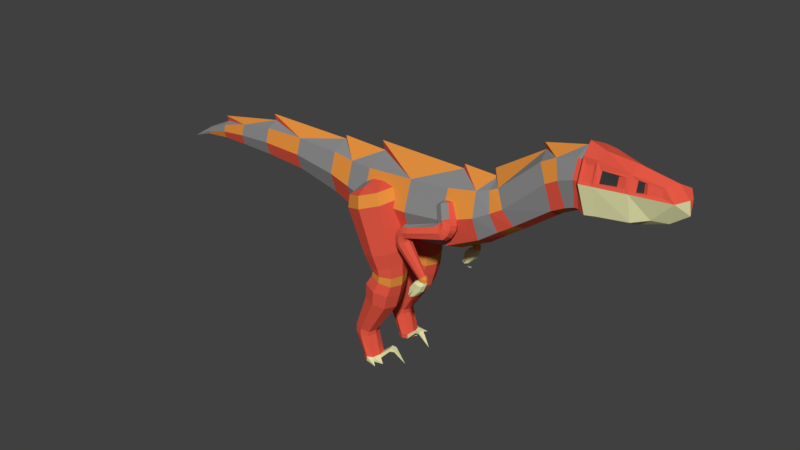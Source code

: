 # Source: Small_Carnivore_Stone.blend  (saved by Blender 2.78.0; exported with 4.5.12 LTS)
import bpy
from mathutils import Matrix  # noqa: F401  (used for matrix-valued properties, if any)

bpy.ops.wm.read_factory_settings(use_empty=True)
scene = bpy.context.scene
scene.name = 'Scene'

# ---- collections
col_collection_1 = bpy.data.collections.new('Collection 1'); scene.collection.children.link(col_collection_1)

# ---- materials (node trees are filled in below, after node groups)
mat_hide_red_small_carnivore_stone = bpy.data.materials.new('Hide Red Small Carnivore Stone')
mat_hide_red_small_carnivore_stone.alpha_threshold = 0.0
mat_hide_red_small_carnivore_stone.use_transparent_shadow = False
mat_hide_red_small_carnivore_stone.diffuse_color = (0.8, 0.1, 0.06, 1.0)
mat_hide_red_small_carnivore_stone.roughness = 0.5
mat_hide_red_small_carnivore_stone.specular_intensity = 0.0
mat_hide_orange_small_carnivore_stone = bpy.data.materials.new('Hide Orange Small Carnivore Stone')
mat_hide_orange_small_carnivore_stone.alpha_threshold = 0.0
mat_hide_orange_small_carnivore_stone.use_transparent_shadow = False
mat_hide_orange_small_carnivore_stone.diffuse_color = (0.8, 0.29, 0.05, 1.0)
mat_hide_orange_small_carnivore_stone.roughness = 0.5
mat_hide_orange_small_carnivore_stone.specular_intensity = 0.0
mat_eyes_small_carnivore_stone = bpy.data.materials.new('Eyes Small Carnivore Stone')
mat_eyes_small_carnivore_stone.alpha_threshold = 0.0
mat_eyes_small_carnivore_stone.use_transparent_shadow = False
mat_eyes_small_carnivore_stone.diffuse_color = (0.03968, 0.03968, 0.03968, 1.0)
mat_eyes_small_carnivore_stone.roughness = 0.5
mat_bone_small_carnivore_stone = bpy.data.materials.new('Bone Small Carnivore Stone')
mat_bone_small_carnivore_stone.alpha_threshold = 0.0
mat_bone_small_carnivore_stone.use_transparent_shadow = False
mat_bone_small_carnivore_stone.diffuse_color = (0.8, 0.8, 0.43, 1.0)
mat_bone_small_carnivore_stone.roughness = 0.5
mat_bone_small_carnivore_stone.specular_intensity = 1.0
mat_stone_small_carnivore_stone = bpy.data.materials.new('Stone Small Carnivore Stone')
mat_stone_small_carnivore_stone.alpha_threshold = 0.0
mat_stone_small_carnivore_stone.use_transparent_shadow = False
mat_stone_small_carnivore_stone.diffuse_color = (0.267, 0.267, 0.267, 1.0)
mat_stone_small_carnivore_stone.roughness = 0.5

# ---- material node trees

# ---- world
world_world = bpy.data.worlds.new('World'); scene.world = world_world
world_world.color = (0.05088, 0.05088, 0.05088)
world_world.use_sun_shadow = False
world_world.sun_shadow_jitter_overblur = 0.0
world_world.cycles.sampling_method = 'MANUAL'

# ---- meshes
me_cube_001 = bpy.data.meshes.new('Cube.001')
me_cube_001.from_pydata([(1.011, -0.3789, 0.6201), (1.011, -0.3789, 1.572), (1.011, 0.3789, 0.6201), (1.011, 0.3789, 1.572), (1.861, -0.4011, 0.6314), (1.861, -0.4011, 1.639), (1.861, 0.4011, 0.6314), (1.861, 0.4011, 1.639), (1.011, 0.0, 0.4366), (1.011, 0.0, 1.755), (1.861, 0.0, 0.4371), (0.9628, 0.0, 1.909), (1.011, -0.525, 1.096), (1.011, 0.525, 1.096), (1.861, 0.5557, 1.135), (1.861, -0.5557, 1.135), (3.051, 0.4374, 1.364), (0.1804, 0.0, 0.7449), (0.5906, 0.0, 0.5977), (0.5906, -0.3197, 0.7526), (0.5906, -0.4431, 1.154), (0.5906, -0.3197, 1.556), (0.1834, 0.0, 1.787), (0.5906, 0.3197, 1.556), (0.5906, 0.4431, 1.154), (0.5906, 0.3197, 0.7526), (-0.6641, 0.0, 0.927), (0.1804, -0.281, 0.881), (0.1804, -0.3893, 1.234), (0.1804, -0.281, 1.587), (0.1804, 0.0, 1.723), (0.1804, 0.281, 1.587), (0.1804, 0.3893, 1.234), (0.1804, 0.281, 0.881), (-1.438, 0.0, 0.9731), (-0.6641, -0.2164, 1.032), (-0.6641, -0.2999, 1.304), (-0.6641, -0.2164, 1.575), (-1.472, 0.0, 1.74), (-0.6641, 0.2164, 1.575), (-0.6641, 0.2999, 1.304), (-0.6641, 0.2164, 1.032), (-2.102, 0.0, 0.9824), (-1.438, -0.1899, 1.065), (-1.438, -0.2632, 1.304), (-1.438, -0.1899, 1.542), (-1.438, 0.0, 1.634), (-1.438, 0.1899, 1.542), (-1.438, 0.2632, 1.304), (-1.438, 0.1899, 1.065), (-2.655, 0.0, 0.9778), (-2.102, -0.1481, 1.054), (-2.102, -0.2051, 1.24), (-2.102, -0.1481, 1.426), (-2.702, 0.0, 1.396), (-2.102, 0.1481, 1.426), (-2.102, 0.2051, 1.24), (-2.102, 0.1481, 1.054), (-3.15, 0.0, 0.9233), (-2.655, -0.09599, 1.024), (-2.655, -0.133, 1.145), (-2.655, -0.09599, 1.265), (-2.655, 0.0, 1.312), (-2.655, 0.09599, 1.265), (-2.655, 0.133, 1.145), (-2.655, 0.09599, 1.024), (-3.15, -0.04336, 0.9443), (-3.15, -0.06008, 0.9987), (-3.15, -0.04336, 1.053), (-3.15, 0.0, 1.074), (-3.15, 0.04336, 1.053), (-3.15, 0.06008, 0.9987), (-3.15, 0.04336, 0.9443), (-3.587, 0.0, 0.7943), (2.559, 0.5341, 1.211), (2.559, 0.3855, 0.7267), (2.559, 0.0, 0.54), (2.559, 0.0, 1.881), (2.559, -0.3855, 1.695), (2.559, -0.5341, 1.211), (2.559, -0.3855, 0.7267), (2.559, 0.3855, 1.695), (3.301, 0.364, 1.493), (3.086, 0.3157, 0.9688), (3.099, 0.0, 0.8165), (2.574, 0.0, 1.958), (3.017, -0.3157, 1.759), (3.051, -0.4374, 1.364), (3.086, -0.3157, 0.9688), (3.017, 0.3157, 1.759), (3.498, 0.3322, 1.613), (3.386, 0.2627, 1.175), (3.419, 0.0, 1.052), (3.183, 0.0, 1.935), (3.216, -0.2627, 1.812), (3.301, -0.364, 1.493), (3.386, -0.2627, 1.175), (3.216, 0.2627, 1.812), (4.182, 0.3322, 2.222), (3.646, 0.2397, 1.35), (3.703, 0.0, 1.249), (3.13, 0.0, 2.052), (3.351, -0.2397, 1.875), (3.498, -0.3322, 1.613), (3.646, -0.2397, 1.35), (3.351, 0.2397, 1.875), (4.377, 0.3322, 2.332), (4.25, 0.2397, 1.794), (4.307, 0.0, 1.693), (3.977, 0.0, 2.585), (4.034, -0.2397, 2.484), (4.182, -0.3322, 2.222), (4.25, -0.2397, 1.794), (4.034, 0.2397, 2.484), (4.614, 0.3322, 2.411), (4.472, 0.2397, 1.91), (4.509, 0.0, 1.8), (3.943, 0.0, 2.68), (4.282, -0.2397, 2.618), (4.377, -0.3322, 2.332), (4.472, -0.2397, 1.91), (4.282, 0.2397, 2.618), (4.679, 0.3322, 2.411), (4.614, 0.2397, 1.963), (4.614, 0.0, 1.847), (4.614, 0.0, 2.828), (4.614, -0.2397, 2.712), (4.614, -0.3322, 2.411), (4.614, -0.2397, 1.963), (4.614, 0.2397, 2.712), (4.765, 0.3627, 2.447), (4.679, 0.2397, 1.963), (4.679, 0.0, 1.847), (4.679, 0.0, 2.828), (4.679, -0.2397, 2.712), (4.679, -0.3322, 2.411), (4.679, -0.2397, 1.963), (4.679, 0.2397, 2.712), (5.348, 0.2496, 2.464), (4.8, 0.2838, 1.927), (4.8, 0.0, 1.811), (4.656, 0.0, 2.901), (4.765, -0.2818, 2.674), (4.765, -0.3627, 2.447), (4.8, -0.2838, 1.927), (4.765, 0.2818, 2.674), (5.498, -0.1605, 2.624), (5.444, 0.1848, 1.978), (5.444, 0.0, 1.88), (5.404, 0.0, 2.763), (5.349, -0.2105, 2.616), (5.348, -0.2496, 2.464), (5.444, -0.1848, 1.978), (5.349, 0.2105, 2.616), (5.693, 0.09655, 2.057), (5.922, 0.0, 2.044), (5.498, 0.1605, 2.624), (5.498, 0.2024, 2.446), (5.693, -0.09655, 2.057), (5.591, 0.1631, 2.446), (5.824, 0.1151, 2.555), (5.582, 0.131, 2.59), (5.861, 0.1405, 2.446), (5.498, -0.2024, 2.446), (5.998, 0.0, 2.653), (5.824, -0.1151, 2.555), (5.861, -0.1405, 2.446), (5.591, -0.1631, 2.446), (5.582, -0.131, 2.59), (5.65, -0.1852, 2.446), (5.631, -0.1487, 2.59), (5.65, 0.1852, 2.446), (5.631, 0.1487, 2.59), (4.926, 0.0, 2.809), (4.981, -0.2627, 2.641), (4.966, -0.2548, 1.945), (4.966, 0.0, 1.834), (4.981, 0.3259, 2.465), (4.966, 0.2548, 1.945), (4.981, 0.2627, 2.641), (4.981, -0.3259, 2.465), (4.889, -0.2651, 2.666), (5.439, -0.1822, 2.624), (5.439, 0.1822, 2.624), (5.439, 0.2298, 2.446), (5.439, -0.2298, 2.446), (4.889, 0.3373, 2.446), (4.889, 0.2651, 2.666), (4.889, -0.3373, 2.446), (5.006, -0.2517, 2.641), (5.234, -0.2017, 2.616), (5.234, 0.2017, 2.616), (5.234, 0.2392, 2.464), (5.234, -0.2392, 2.464), (5.006, 0.3123, 2.465), (5.006, 0.2517, 2.641), (5.006, -0.3123, 2.465), (4.728, 0.2838, 2.78), (4.728, 0.3932, 2.411), (4.728, -0.2838, 2.78), (4.728, -0.3932, 2.411), (4.926, -0.3531, 2.411), (4.926, -0.2548, 2.766), (4.926, 0.3531, 2.411), (4.926, 0.2548, 2.766), (5.404, 0.1848, 2.665), (5.404, 0.256, 2.411), (5.404, -0.1848, 2.665), (5.404, -0.256, 2.411), (5.85, -0.1046, 2.586), (6.025, -0.1449, 2.411), (5.85, 0.1046, 2.586), (6.025, 0.1449, 2.411), (0.9022, 0.1037, 1.001), (0.8949, 0.1488, 1.207), (0.9022, 0.7752, 1.001), (0.8949, 0.7301, 1.207), (1.545, 0.1037, 1.222), (1.452, 0.1488, 1.399), (1.545, 0.7752, 1.222), (1.452, 0.7301, 1.399), (1.224, 0.895, 1.112), (1.173, 0.8338, 1.303), (1.224, -0.01616, 1.112), (1.173, 0.04504, 1.303), (0.7875, 0.4394, 0.9616), (0.7956, 0.4394, 1.173), (1.66, 0.4394, 1.262), (1.551, 0.4394, 1.433), (1.137, 0.4394, 1.442), (1.198, 0.4556, -0.04172), (1.148, 0.2422, 1.4), (0.9589, 0.4394, 1.335), (1.148, 0.6366, 1.4), (1.337, 0.4394, 1.465), (1.085, 0.4556, 0.1949), (1.172, 0.1989, 0.2251), (1.418, 0.8039, 0.3096), (1.172, 0.7123, 0.2251), (1.752, 0.4556, 0.4243), (1.664, 0.7123, 0.3942), (1.418, 0.1073, 0.3096), (1.664, 0.1989, 0.3942), (1.269, 0.2451, -0.01699), (1.471, 0.7412, 0.05232), (1.269, 0.6661, -0.01699), (1.744, 0.4556, 0.1464), (1.673, 0.6661, 0.1216), (1.471, 0.17, 0.05232), (1.673, 0.2451, 0.1216), (1.212, 0.4556, -0.1233), (1.22, 0.4556, -0.06256), (1.29, 0.2527, -0.06256), (1.484, 0.731, -0.06256), (1.29, 0.6585, -0.06256), (1.748, 0.4556, -0.06256), (1.678, 0.6585, -0.06256), (1.484, 0.1803, -0.06256), (1.678, 0.2527, -0.06256), (1.097, 0.4556, -0.2995), (1.28, 0.2527, -0.1385), (1.47, 0.731, -0.1813), (1.28, 0.6585, -0.1385), (1.729, 0.4556, -0.2392), (1.661, 0.6585, -0.224), (1.47, 0.1803, -0.1813), (1.661, 0.2527, -0.224), (1.073, 0.4556, -0.5642), (1.174, 0.2251, -0.3168), (1.391, 0.7684, -0.3654), (1.174, 0.6861, -0.3168), (1.685, 0.4556, -0.4312), (1.607, 0.6861, -0.4139), (1.391, 0.1429, -0.3654), (1.607, 0.2251, -0.4139), (0.8197, 0.4556, -1.234), (1.144, 0.2458, -0.58), (1.341, 0.7403, -0.6241), (1.144, 0.6655, -0.58), (1.608, 0.4556, -0.6841), (1.538, 0.6655, -0.6683), (1.341, 0.1709, -0.6241), (1.538, 0.2458, -0.6683), (0.8137, 0.4556, -1.383), (0.8668, 0.3152, -1.244), (0.9987, 0.6461, -1.274), (0.8668, 0.596, -1.244), (1.178, 0.4556, -1.314), (1.131, 0.596, -1.303), (0.9987, 0.2651, -1.274), (1.131, 0.3152, -1.303), (0.9954, 0.4556, -1.766), (0.8608, 0.3152, -1.383), (0.9927, 0.6461, -1.383), (0.8608, 0.596, -1.383), (1.172, 0.4556, -1.383), (1.125, 0.596, -1.383), (0.9927, 0.2651, -1.383), (1.125, 0.3152, -1.383), (0.9954, 0.4556, -1.846), (1.03, 0.3152, -1.766), (1.125, 0.6461, -1.766), (1.03, 0.596, -1.766), (1.255, 0.4556, -1.766), (1.221, 0.596, -1.766), (1.125, 0.2651, -1.766), (1.221, 0.3152, -1.766), (1.03, 0.3152, -1.846), (1.125, 0.6461, -1.846), (1.03, 0.596, -1.846), (1.255, 0.4556, -1.846), (1.221, 0.596, -1.846), (1.125, 0.279, -1.846), (1.221, 0.3152, -1.846), (1.257, 0.4556, -1.863), (1.413, 0.5684, -1.832), (1.357, 0.704, -1.832), (1.408, 0.3101, -1.596), (1.433, 0.4162, -1.596), (1.408, 0.3101, -1.656), (1.433, 0.4162, -1.656), (1.486, 0.3018, -1.601), (1.506, 0.3878, -1.601), (1.486, 0.3018, -1.65), (1.506, 0.3878, -1.65), (1.689, 0.3199, -1.836), (2.572, 0.373, 1.129), (2.476, 0.2789, 1.333), (2.531, 0.5936, 1.216), (2.435, 0.4994, 1.42), (2.788, 0.373, 1.236), (2.692, 0.2789, 1.44), (2.747, 0.5936, 1.323), (2.651, 0.4994, 1.528), (2.518, 0.4833, 1.156), (2.422, 0.3892, 1.36), (2.801, 0.4833, 1.296), (2.705, 0.3892, 1.501), (2.633, 0.6276, 1.283), (2.537, 0.5335, 1.488), (2.686, 0.3389, 1.169), (2.591, 0.2448, 1.373), (2.54, 0.366, 1.481), (2.523, 0.5253, 1.151), (2.611, 0.366, 1.516), (2.554, 0.2938, 1.452), (2.469, 0.366, 1.446), (2.527, 0.4381, 1.509), (2.529, 0.5084, 1.149), (2.571, 0.4029, 1.109), (2.67, 0.6466, 1.231), (2.558, 0.614, 1.2), (2.827, 0.5084, 1.193), (2.785, 0.614, 1.234), (2.686, 0.3703, 1.111), (2.798, 0.4029, 1.142), (2.516, 0.5351, 1.149), (2.553, 0.4197, 1.1), (2.68, 0.6634, 1.191), (2.564, 0.6308, 1.192), (2.821, 0.5253, 1.111), (2.792, 0.6308, 1.162), (2.665, 0.3871, 1.071), (2.78, 0.4197, 1.07), (2.504, 0.5492, 1.154), (2.538, 0.4295, 1.095), (2.676, 0.6732, 1.166), (2.562, 0.6406, 1.184), (2.805, 0.5351, 1.066), (2.783, 0.6406, 1.12), (2.645, 0.3969, 1.049), (2.759, 0.4295, 1.031), (2.485, 0.5656, 1.155), (2.511, 0.4437, 1.095), (2.663, 0.6874, 1.125), (2.558, 0.6548, 1.174), (2.76, 0.5492, 0.992), (2.754, 0.6548, 1.051), (2.601, 0.4111, 1.021), (2.706, 0.4437, 0.9716), (2.093, 0.694, 1.055), (2.475, 0.4601, 1.097), (2.629, 0.7037, 1.082), (2.542, 0.6711, 1.16), (2.687, 0.5656, 0.9266), (2.696, 0.6711, 0.9848), (2.542, 0.4275, 1.0), (2.63, 0.4601, 0.9224), (1.997, 0.694, 1.034), (2.093, 0.6125, 1.02), (2.093, 0.8008, 0.9463), (2.093, 0.7756, 1.034), (2.093, 0.694, 0.82), (2.093, 0.7756, 0.8545), (2.093, 0.5872, 0.9284), (2.093, 0.6125, 0.8409), (1.935, 0.694, 0.995), (2.01, 0.6125, 1.002), (2.038, 0.8008, 0.9342), (2.004, 0.7756, 1.015), (2.085, 0.694, 0.8179), (2.072, 0.7756, 0.8497), (2.044, 0.5872, 0.9178), (2.077, 0.6125, 0.8372), (1.877, 0.694, 0.9231), (1.956, 0.6125, 0.968), (2.0, 0.8008, 0.9102), (1.947, 0.7756, 0.9786), (2.077, 0.694, 0.8115), (2.056, 0.7756, 0.8384), (2.011, 0.5872, 0.8962), (2.064, 0.6125, 0.8278), (1.851, 0.694, 0.8624), (1.906, 0.6125, 0.9052), (1.967, 0.8008, 0.8669), (1.894, 0.7756, 0.9122), (2.072, 0.694, 0.8016), (2.043, 0.7756, 0.8194), (1.982, 0.5872, 0.8577), (2.055, 0.6125, 0.8124), (1.843, 0.694, 0.8237), (1.883, 0.6125, 0.8519), (1.951, 0.8008, 0.8295), (1.87, 0.7756, 0.8561), (2.068, 0.694, 0.7911), (2.036, 0.7756, 0.8016), (1.968, 0.5872, 0.824), (2.049, 0.6125, 0.7974), (1.845, 0.694, 0.7278), (1.876, 0.6125, 0.8183), (1.947, 0.8008, 0.8065), (1.863, 0.7756, 0.8204), (2.068, 0.694, 0.7864), (2.035, 0.7756, 0.7919), (1.964, 0.5872, 0.8037), (2.048, 0.6125, 0.7898), (1.89, 0.694, 0.6221), (1.878, 0.6125, 0.7348), (1.948, 0.8008, 0.7497), (1.865, 0.7756, 0.732), (2.068, 0.694, 0.7752), (2.036, 0.7756, 0.7682), (1.965, 0.5872, 0.7533), (2.049, 0.6125, 0.7709), (2.288, 0.694, 0.189), (1.916, 0.6125, 0.6435), (1.972, 0.8008, 0.6894), (1.906, 0.7756, 0.6351), (2.068, 0.694, 0.7677), (2.042, 0.7756, 0.7463), (1.986, 0.5872, 0.7004), (2.052, 0.6125, 0.7548), (2.288, 0.694, 0.1788), (2.303, 0.6494, 0.2007), (2.333, 0.7524, 0.2258), (2.297, 0.7386, 0.1961), (2.386, 0.694, 0.2686), (2.372, 0.7386, 0.2569), (2.341, 0.6357, 0.2318), (2.377, 0.6494, 0.2615), (2.287, 0.694, 0.1734), (2.307, 0.6494, 0.1841), (2.348, 0.7524, 0.1954), (2.3, 0.7386, 0.182), (2.418, 0.694, 0.2148), (2.399, 0.7386, 0.2095), (2.358, 0.6357, 0.1982), (2.406, 0.6494, 0.2116), (2.307, 0.6494, 0.1705), (2.349, 0.7524, 0.1643), (2.299, 0.7386, 0.1717), (2.422, 0.694, 0.1537), (2.402, 0.7386, 0.1566), (2.36, 0.6357, 0.1628), (2.41, 0.6494, 0.1555), (2.286, 0.6152, -0.1869), (2.296, 0.6598, -0.1931), (2.204, 0.6476, -0.1917), (0.9022, -0.1018, 1.001), (0.8949, -0.1469, 1.207), (0.9022, -0.7734, 1.001), (0.8949, -0.7283, 1.207), (1.545, -0.1018, 1.222), (1.452, -0.1469, 1.399), (1.545, -0.7734, 1.222), (1.452, -0.7283, 1.399), (1.224, -0.8932, 1.112), (1.173, -0.832, 1.303), (1.224, 0.01798, 1.112), (1.173, -0.04321, 1.303), (0.7875, -0.4376, 0.9616), (0.7956, -0.4376, 1.173), (1.66, -0.4376, 1.262), (1.551, -0.4376, 1.433), (1.137, -0.4376, 1.442), (1.198, -0.4538, -0.04172), (1.148, -0.2404, 1.4), (0.9589, -0.4376, 1.335), (1.148, -0.6348, 1.4), (1.337, -0.4376, 1.465), (1.085, -0.4538, 0.1949), (1.172, -0.1971, 0.2251), (1.418, -0.8021, 0.3096), (1.172, -0.7105, 0.2251), (1.752, -0.4538, 0.4243), (1.664, -0.7105, 0.3942), (1.418, -0.1055, 0.3096), (1.664, -0.1971, 0.3942), (1.269, -0.2433, -0.01699), (1.471, -0.7394, 0.05232), (1.269, -0.6643, -0.01699), (1.744, -0.4538, 0.1464), (1.673, -0.6643, 0.1216), (1.471, -0.1682, 0.05232), (1.673, -0.2433, 0.1216), (1.212, -0.4538, -0.1233), (1.22, -0.4538, -0.06256), (1.29, -0.2509, -0.06256), (1.484, -0.7291, -0.06256), (1.29, -0.6567, -0.06256), (1.748, -0.4538, -0.06256), (1.678, -0.6567, -0.06256), (1.484, -0.1785, -0.06256), (1.678, -0.2509, -0.06256), (1.097, -0.4538, -0.2995), (1.28, -0.2509, -0.1385), (1.47, -0.7291, -0.1813), (1.28, -0.6567, -0.1385), (1.729, -0.4538, -0.2392), (1.661, -0.6567, -0.224), (1.47, -0.1785, -0.1813), (1.661, -0.2509, -0.224), (1.073, -0.4538, -0.5642), (1.174, -0.2233, -0.3168), (1.391, -0.7666, -0.3654), (1.174, -0.6843, -0.3168), (1.685, -0.4538, -0.4312), (1.607, -0.6843, -0.4139), (1.391, -0.141, -0.3654), (1.607, -0.2233, -0.4139), (0.8197, -0.4538, -1.234), (1.144, -0.244, -0.58), (1.341, -0.7385, -0.6241), (1.144, -0.6636, -0.58), (1.608, -0.4538, -0.6841), (1.538, -0.6636, -0.6683), (1.341, -0.1691, -0.6241), (1.538, -0.244, -0.6683), (0.8137, -0.4538, -1.383), (0.8668, -0.3134, -1.244), (0.9987, -0.6443, -1.274), (0.8668, -0.5942, -1.244), (1.178, -0.4538, -1.314), (1.131, -0.5942, -1.303), (0.9987, -0.2633, -1.274), (1.131, -0.3134, -1.303), (0.9954, -0.4538, -1.766), (0.8608, -0.3134, -1.383), (0.9927, -0.6443, -1.383), (0.8608, -0.5942, -1.383), (1.172, -0.4538, -1.383), (1.125, -0.5942, -1.383), (0.9927, -0.2633, -1.383), (1.125, -0.3134, -1.383), (0.9954, -0.4538, -1.846), (1.03, -0.3134, -1.766), (1.125, -0.6443, -1.766), (1.03, -0.5942, -1.766), (1.255, -0.4538, -1.766), (1.221, -0.5942, -1.766), (1.125, -0.2633, -1.766), (1.221, -0.3134, -1.766), (1.03, -0.3134, -1.846), (1.125, -0.6443, -1.846), (1.03, -0.5942, -1.846), (1.255, -0.4538, -1.846), (1.221, -0.5942, -1.846), (1.125, -0.2772, -1.846), (1.221, -0.3134, -1.846), (1.257, -0.4538, -1.863), (1.413, -0.5666, -1.832), (1.357, -0.7022, -1.832), (1.408, -0.3082, -1.596), (1.433, -0.4144, -1.596), (1.408, -0.3082, -1.656), (1.433, -0.4144, -1.656), (1.486, -0.3, -1.601), (1.506, -0.386, -1.601), (1.486, -0.3, -1.65), (1.506, -0.386, -1.65), (1.689, -0.3181, -1.836), (2.572, -0.3712, 1.129), (2.476, -0.2771, 1.333), (2.531, -0.5917, 1.216), (2.435, -0.4976, 1.42), (2.788, -0.3712, 1.236), (2.692, -0.2771, 1.44), (2.747, -0.5917, 1.323), (2.651, -0.4976, 1.528), (2.518, -0.4815, 1.156), (2.422, -0.3873, 1.36), (2.801, -0.4815, 1.296), (2.705, -0.3873, 1.501), (2.633, -0.6258, 1.283), (2.537, -0.5317, 1.488), (2.686, -0.3371, 1.169), (2.591, -0.243, 1.373), (2.54, -0.3641, 1.481), (2.523, -0.5234, 1.151), (2.611, -0.3641, 1.516), (2.554, -0.292, 1.452), (2.469, -0.3641, 1.446), (2.527, -0.4363, 1.509), (2.529, -0.5066, 1.149), (2.571, -0.4011, 1.109), (2.67, -0.6447, 1.231), (2.558, -0.6121, 1.2), (2.827, -0.5066, 1.193), (2.785, -0.6121, 1.234), (2.686, -0.3685, 1.111), (2.798, -0.4011, 1.142), (2.516, -0.5332, 1.149), (2.553, -0.4179, 1.1), (2.68, -0.6616, 1.191), (2.564, -0.629, 1.192), (2.821, -0.5234, 1.111), (2.792, -0.629, 1.162), (2.665, -0.3853, 1.071), (2.78, -0.4179, 1.07), (2.504, -0.5474, 1.154), (2.538, -0.4277, 1.095), (2.676, -0.6714, 1.166), (2.562, -0.6388, 1.184), (2.805, -0.5332, 1.066), (2.783, -0.6388, 1.12), (2.645, -0.3951, 1.049), (2.759, -0.4277, 1.031), (2.485, -0.5638, 1.155), (2.511, -0.4419, 1.095), (2.663, -0.6855, 1.125), (2.558, -0.6529, 1.174), (2.76, -0.5474, 0.992), (2.754, -0.6529, 1.051), (2.601, -0.4093, 1.021), (2.706, -0.4419, 0.9716), (2.093, -0.6922, 1.055), (2.475, -0.4582, 1.097), (2.629, -0.7019, 1.082), (2.542, -0.6693, 1.16), (2.687, -0.5638, 0.9266), (2.696, -0.6693, 0.9848), (2.542, -0.4256, 1.0), (2.63, -0.4582, 0.9224), (1.997, -0.6922, 1.034), (2.093, -0.6106, 1.02), (2.093, -0.799, 0.9463), (2.093, -0.7738, 1.034), (2.093, -0.6922, 0.82), (2.093, -0.7738, 0.8545), (2.093, -0.5854, 0.9284), (2.093, -0.6106, 0.8409), (1.935, -0.6922, 0.995), (2.01, -0.6106, 1.002), (2.038, -0.799, 0.9342), (2.004, -0.7738, 1.015), (2.085, -0.6922, 0.8179), (2.072, -0.7738, 0.8497), (2.044, -0.5854, 0.9178), (2.077, -0.6106, 0.8372), (1.877, -0.6922, 0.9231), (1.956, -0.6106, 0.968), (2.0, -0.799, 0.9102), (1.947, -0.7738, 0.9786), (2.077, -0.6922, 0.8115), (2.056, -0.7738, 0.8384), (2.011, -0.5854, 0.8962), (2.064, -0.6106, 0.8278), (1.851, -0.6922, 0.8624), (1.906, -0.6106, 0.9052), (1.967, -0.799, 0.8669), (1.894, -0.7738, 0.9122), (2.072, -0.6922, 0.8016), (2.043, -0.7738, 0.8194), (1.982, -0.5854, 0.8577), (2.055, -0.6106, 0.8124), (1.843, -0.6922, 0.8237), (1.883, -0.6106, 0.8519), (1.951, -0.799, 0.8295), (1.87, -0.7738, 0.8561), (2.068, -0.6922, 0.7911), (2.036, -0.7738, 0.8016), (1.968, -0.5854, 0.824), (2.049, -0.6106, 0.7974), (1.845, -0.6922, 0.7278), (1.876, -0.6106, 0.8183), (1.947, -0.799, 0.8065), (1.863, -0.7738, 0.8204), (2.068, -0.6922, 0.7864), (2.035, -0.7738, 0.7919), (1.964, -0.5854, 0.8037), (2.048, -0.6106, 0.7898), (1.89, -0.6922, 0.6221), (1.878, -0.6106, 0.7348), (1.948, -0.799, 0.7497), (1.865, -0.7738, 0.732), (2.068, -0.6922, 0.7752), (2.036, -0.7738, 0.7682), (1.965, -0.5854, 0.7533), (2.049, -0.6106, 0.7709), (2.288, -0.6922, 0.189), (1.916, -0.6106, 0.6435), (1.972, -0.799, 0.6894), (1.906, -0.7738, 0.6351), (2.068, -0.6922, 0.7677), (2.042, -0.7738, 0.7463), (1.986, -0.5854, 0.7004), (2.052, -0.6106, 0.7548), (2.288, -0.6922, 0.1788), (2.303, -0.6476, 0.2007), (2.333, -0.7505, 0.2258), (2.297, -0.7368, 0.1961), (2.386, -0.6922, 0.2686), (2.372, -0.7368, 0.2569), (2.341, -0.6338, 0.2318), (2.377, -0.6476, 0.2615), (2.287, -0.6922, 0.1734), (2.307, -0.6476, 0.1841), (2.348, -0.7505, 0.1954), (2.3, -0.7368, 0.182), (2.418, -0.6922, 0.2148), (2.399, -0.7368, 0.2095), (2.358, -0.6338, 0.1982), (2.406, -0.6476, 0.2116), (2.307, -0.6476, 0.1705), (2.349, -0.7505, 0.1643), (2.299, -0.7368, 0.1717), (2.422, -0.6922, 0.1537), (2.402, -0.7368, 0.1566), (2.36, -0.6338, 0.1628), (2.41, -0.6476, 0.1555), (2.207, 0.6869, 0.1278), (2.237, 0.6182, 0.1233), (2.303, 0.7767, 0.1137), (2.225, 0.7555, 0.1251), (2.414, 0.6869, 0.09741), (2.384, 0.7555, 0.1019), (2.318, 0.597, 0.1114), (2.396, 0.6182, 0.1001), (2.209, -0.6993, 0.1274), (2.239, -0.6325, 0.123), (2.303, -0.7868, 0.1137), (2.227, -0.7662, 0.1247), (2.412, -0.6993, 0.09781), (2.382, -0.7662, 0.1022), (2.318, -0.6118, 0.1115), (2.394, -0.6325, 0.1004), (2.124, 0.6869, 0.01909), (2.16, 0.6182, 0.01463), (2.236, 0.7767, 0.005072), (2.146, 0.7555, 0.01639), (2.366, 0.6869, -0.01126), (2.33, 0.7555, -0.006793), (2.254, 0.597, 0.002767), (2.344, 0.6182, -0.008554), (2.127, -0.6993, 0.0187), (2.162, -0.6325, 0.01435), (2.236, -0.7868, 0.005042), (2.148, -0.7662, 0.01607), (2.362, -0.6993, -0.01086), (2.328, -0.7662, -0.006515), (2.254, -0.6118, 0.002797), (2.342, -0.6325, -0.00823), (2.112, 0.6869, -0.09424), (2.126, 0.6182, -0.1191), (2.155, 0.7767, -0.1386), (2.118, 0.7555, -0.1174), (2.274, 0.6869, -0.1068), (2.23, 0.7555, -0.1201), (2.165, 0.597, -0.1409), (2.238, 0.6182, -0.1219), (2.114, -0.6993, -0.09463), (2.128, -0.6325, -0.1194), (2.155, -0.7868, -0.1387), (2.12, -0.7662, -0.1177), (2.273, -0.6993, -0.1064), (2.228, -0.7662, -0.1198), (2.165, -0.6118, -0.1409), (2.236, -0.6325, -0.1216), (2.132, -0.7765, -0.1311), (2.141, -0.6221, -0.133), (2.132, 0.7661, -0.1309), (2.141, 0.6076, -0.1329), (6.212, -7.127e-10, 2.486), (6.2, -7.127e-10, 2.246), (6.191, 0.04897, 2.486), (6.191, -0.04897, 2.486), (6.173, -3.68e-10, 2.644)], [], [(3, 13, 24, 23), (13, 3, 7, 14), (6, 14, 74, 75), (15, 5, 1, 12), (8, 10, 4, 0), (11, 9, 5), (7, 9, 11), (2, 6, 10, 8), (11, 5, 77), (12, 1, 21, 20), (2, 8, 18, 25), (5, 15, 79, 78), (4, 15, 12, 0), (4, 10, 76, 80), (2, 13, 14, 6), (13, 2, 25, 24), (19, 20, 28, 27), (18, 19, 27, 17), (22, 23, 30), (25, 18, 17, 33), (1, 9, 21), (9, 3, 23), (8, 0, 19, 18), (0, 12, 20, 19), (30, 39, 38), (33, 17, 26, 41), (31, 32, 40, 39), (28, 29, 37, 36), (21, 30, 29), (24, 25, 33, 32), (20, 21, 29, 28), (23, 24, 32, 31), (36, 37, 45, 44), (40, 41, 49, 48), (37, 46, 45), (35, 36, 44, 43), (17, 27, 35, 26), (27, 28, 36, 35), (29, 30, 37), (32, 33, 41, 40), (45, 46, 53), (43, 44, 52, 51), (34, 43, 51, 42), (46, 55, 54), (39, 40, 48, 47), (41, 26, 34, 49), (38, 39, 46), (26, 35, 43, 34), (42, 51, 59, 50), (54, 55, 62), (57, 42, 50, 65), (55, 56, 64, 63), (48, 49, 57, 56), (44, 45, 53, 52), (47, 48, 56, 55), (49, 34, 42, 57), (65, 50, 58, 72), (63, 64, 71, 70), (60, 61, 68, 67), (64, 65, 72, 71), (51, 52, 60, 59), (53, 62, 61), (56, 57, 65, 64), (52, 53, 61, 60), (67, 68, 73), (71, 72, 73), (68, 69, 73), (66, 67, 73), (62, 63, 70, 69), (50, 59, 66, 58), (59, 60, 67, 66), (61, 62, 69, 68), (70, 71, 73), (72, 58, 73), (69, 70, 73), (58, 66, 73), (79, 80, 88, 87), (81, 77, 89), (74, 81, 89, 16), (75, 74, 16, 83), (7, 77, 81), (14, 7, 81, 74), (15, 4, 80, 79), (10, 6, 75, 76), (16, 89, 97, 82), (83, 16, 82, 91), (85, 86, 93), (88, 84, 92, 96), (76, 75, 83, 84), (78, 79, 87, 86), (80, 76, 84, 88), (77, 78, 86), (93, 102, 101), (96, 92, 100, 104), (94, 95, 103, 102), (92, 91, 99, 100), (89, 93, 97), (87, 88, 96, 95), (84, 83, 91, 92), (86, 87, 95, 94), (100, 99, 107, 108), (103, 104, 112, 111), (105, 109, 113), (90, 105, 113, 98), (91, 82, 90, 99), (82, 97, 105, 90), (97, 93, 105), (95, 96, 104, 103), (113, 109, 121), (98, 113, 121, 106), (107, 98, 106, 115), (109, 118, 117), (102, 103, 111, 110), (104, 100, 108, 112), (101, 102, 109), (99, 90, 98, 107), (115, 106, 114, 123), (117, 118, 125), (120, 116, 124, 128), (118, 119, 127, 126), (111, 112, 120, 119), (108, 107, 115, 116), (110, 111, 119, 118), (112, 108, 116, 120), (128, 124, 132, 136), (126, 127, 135, 134), (124, 123, 131, 132), (127, 128, 136, 135), (106, 121, 129, 114), (121, 125, 129), (119, 120, 128, 127), (116, 115, 123, 124), (132, 131, 139, 140), (135, 136, 144, 200), (137, 133, 197), (122, 137, 197, 198), (125, 126, 134, 133), (123, 114, 122, 131), (114, 129, 137, 122), (129, 125, 133, 137), (179, 153, 191, 195), (178, 203, 206, 147), (173, 202, 207, 149), (175, 176, 148, 152), (134, 135, 200, 199), (136, 132, 140, 144), (133, 199, 141), (131, 122, 198, 139), (147, 206, 212, 154), (149, 207, 209, 164), (152, 148, 158), (171, 184, 157, 159), (204, 173, 149, 205), (201, 175, 152, 208), (176, 178, 147, 148), (174, 180, 196, 189), (155, 212, 794, 793), (146, 163, 167, 168), (154, 212, 155), (210, 155, 793, 795), (183, 172, 161, 156), (205, 149, 164, 211), (208, 152, 158, 210), (148, 154, 155), (169, 170, 168, 167), (184, 183, 156, 157), (170, 182, 146, 168), (185, 169, 167, 163), (172, 171, 159, 161), (182, 185, 163, 146), (157, 156, 161, 159), (212, 164, 796, 794), (210, 158, 155), (170, 169, 166, 165), (171, 172, 160, 162), (158, 148, 155), (164, 210, 795, 796), (154, 148, 147), (212, 211, 164), (209, 210, 164), (142, 143, 188, 181), (140, 139, 178, 176), (200, 144, 175, 201), (197, 141, 173, 204), (144, 140, 176, 175), (141, 199, 202, 173), (139, 198, 203, 178), (130, 145, 187, 186), (174, 150, 207, 202), (138, 153, 205, 206), (150, 151, 208, 207), (177, 138, 206, 203), (153, 179, 204, 205), (151, 180, 201, 208), (180, 174, 202, 201), (179, 177, 203, 204), (194, 195, 191, 192), (189, 196, 193, 190), (151, 150, 190, 193), (150, 174, 189, 190), (177, 179, 195, 194), (180, 151, 193, 196), (138, 177, 194, 192), (153, 138, 192, 191), (145, 130, 198, 197), (143, 142, 199, 200), (188, 143, 200, 201), (142, 181, 202, 199), (130, 186, 203, 198), (187, 145, 197, 204), (181, 188, 201, 202), (186, 187, 204, 203), (183, 184, 206, 205), (185, 182, 207, 208), (182, 170, 165, 209, 207), (166, 169, 185, 208, 210), (162, 160, 211, 212), (165, 166, 210, 209), (184, 171, 162, 212, 206), (160, 172, 183, 205, 211), (225, 226, 216, 215), (221, 222, 220, 219), (227, 228, 218, 217), (223, 224, 214, 213), (215, 221, 237, 238), (229, 232, 231), (228, 234, 218), (217, 223, 241, 242), (217, 218, 224, 223), (215, 216, 222, 221), (221, 219, 240, 237), (220, 234, 228), (222, 216, 233), (223, 213, 236, 241), (219, 220, 228, 227), (213, 214, 226, 225), (234, 233, 229), (231, 232, 214), (233, 232, 229), (231, 234, 229), (234, 220, 233), (233, 220, 222), (214, 232, 226), (214, 224, 231), (233, 216, 232), (232, 216, 226), (218, 234, 231), (231, 224, 218), (240, 239, 246, 247), (237, 240, 247, 244), (239, 242, 249, 246), (238, 237, 244, 245), (227, 217, 242, 239), (213, 225, 235, 236), (225, 215, 238, 235), (219, 227, 239, 240), (245, 244, 253, 254), (249, 248, 257, 258), (248, 243, 252, 257), (230, 245, 254, 251), (236, 235, 230, 243), (235, 238, 245, 230), (241, 236, 243, 248), (242, 241, 248, 249), (257, 252, 260, 265), (251, 254, 262, 250), (252, 251, 250, 260), (256, 255, 263, 264), (246, 249, 258, 255), (244, 247, 256, 253), (247, 246, 255, 256), (243, 230, 251, 252), (260, 250, 259, 268), (264, 263, 271, 272), (261, 264, 272, 269), (263, 266, 274, 271), (258, 257, 265, 266), (254, 253, 261, 262), (255, 258, 266, 263), (253, 256, 264, 261), (269, 272, 280, 277), (271, 274, 282, 279), (270, 269, 277, 278), (274, 273, 281, 282), (250, 262, 270, 259), (265, 260, 268, 273), (266, 265, 273, 274), (262, 261, 269, 270), (278, 277, 285, 286), (282, 281, 289, 290), (281, 276, 284, 289), (267, 278, 286, 275), (272, 271, 279, 280), (268, 259, 267, 276), (259, 270, 278, 267), (273, 268, 276, 281), (275, 286, 294, 283), (284, 275, 283, 292), (288, 287, 295, 296), (285, 288, 296, 293), (279, 282, 290, 287), (277, 280, 288, 285), (280, 279, 287, 288), (276, 267, 275, 284), (292, 283, 291, 300), (296, 295, 303, 304), (293, 296, 304, 301), (295, 298, 306, 303), (289, 284, 292, 297), (290, 289, 297, 298), (286, 285, 293, 294), (287, 290, 298, 295), (303, 306, 317, 318), (302, 301, 308, 309), (306, 305, 312, 313), (305, 300, 307, 312), (283, 294, 302, 291), (297, 292, 300, 305), (298, 297, 305, 306), (294, 293, 301, 302), (314, 310, 313, 312), (299, 314, 312, 307), (309, 308, 314, 299), (308, 311, 310, 314), (304, 311, 316), (311, 304, 315), (300, 291, 299, 307), (291, 302, 309, 299), (304, 303, 315), (310, 311, 315), (303, 310, 315), (308, 301, 316), (301, 304, 316), (311, 308, 316), (317, 319, 323, 321), (313, 310, 320, 319), (306, 313, 319, 317), (310, 303, 318, 320), (323, 324, 325), (319, 320, 324, 323), (318, 317, 321, 322), (320, 318, 322, 324), (322, 321, 325), (324, 322, 325), (321, 323, 325), (334, 335, 329, 328), (338, 339, 333, 332), (336, 337, 331, 330), (340, 341, 327, 326), (326, 334, 348, 349), (342, 346, 345), (339, 329, 347), (340, 326, 349, 354), (332, 333, 337, 336), (326, 327, 335, 334), (328, 338, 350, 351), (333, 344, 337), (337, 344, 331), (330, 340, 354, 355), (330, 331, 341, 340), (328, 329, 339, 338), (350, 353, 361, 358), (345, 346, 327), (345, 344, 342), (347, 346, 342), (344, 347, 342), (331, 344, 345), (345, 341, 331), (347, 329, 346), (346, 329, 335), (327, 346, 335), (327, 341, 345), (344, 333, 347), (347, 333, 339), (349, 348, 343, 357), (353, 352, 360, 361), (348, 351, 359, 343), (338, 332, 353, 350), (332, 336, 352, 353), (336, 330, 355, 352), (334, 328, 351, 348), (361, 360, 368, 369), (343, 359, 367, 356), (362, 357, 365, 370), (359, 358, 366, 367), (352, 355, 363, 360), (355, 354, 362, 363), (351, 350, 358, 359), (354, 349, 357, 362), (367, 366, 374, 375), (371, 370, 378, 379), (368, 371, 379, 376), (366, 369, 377, 374), (357, 343, 356, 365), (358, 361, 369, 366), (360, 363, 371, 368), (363, 362, 370, 371), (376, 379, 387, 384), (374, 377, 385, 382), (373, 364, 372, 381), (377, 376, 384, 385), (370, 365, 373, 378), (356, 367, 375, 364), (369, 368, 376, 377), (365, 356, 364, 373), (381, 372, 380, 389), (385, 384, 392, 393), (372, 383, 391, 380), (386, 381, 389, 394), (379, 378, 386, 387), (375, 374, 382, 383), (378, 373, 381, 386), (364, 375, 383, 372), (380, 391, 399, 388), (394, 389, 397, 402), (391, 390, 398, 399), (395, 394, 402, 403), (382, 385, 393, 390), (384, 387, 395, 392), (387, 386, 394, 395), (383, 382, 390, 391), (399, 398, 406, 407), (403, 402, 410, 411), (400, 403, 411, 408), (398, 401, 409, 406), (393, 392, 400, 401), (389, 380, 388, 397), (390, 393, 401, 398), (392, 395, 403, 400), (406, 409, 417, 414), (405, 396, 404, 413), (409, 408, 416, 417), (396, 407, 415, 404), (402, 397, 405, 410), (388, 399, 407, 396), (401, 400, 408, 409), (397, 388, 396, 405), (413, 404, 412, 421), (417, 416, 424, 425), (404, 415, 423, 412), (418, 413, 421, 426), (408, 411, 419, 416), (411, 410, 418, 419), (407, 406, 414, 415), (410, 405, 413, 418), (426, 421, 429, 434), (423, 422, 430, 431), (427, 426, 434, 435), (424, 427, 435, 432), (414, 417, 425, 422), (416, 419, 427, 424), (419, 418, 426, 427), (415, 414, 422, 423), (435, 434, 442, 443), (432, 435, 443, 440), (430, 433, 441, 438), (429, 420, 428, 437), (412, 423, 431, 420), (425, 424, 432, 433), (421, 412, 420, 429), (422, 425, 433, 430), (438, 441, 449, 446), (437, 428, 436, 445), (441, 440, 448, 449), (428, 439, 447, 436), (431, 430, 438, 439), (434, 429, 437, 442), (420, 431, 439, 428), (433, 432, 440, 441), (449, 448, 456, 457), (436, 447, 455, 444), (450, 445, 453, 458), (447, 446, 454, 455), (440, 443, 451, 448), (443, 442, 450, 451), (439, 438, 446, 447), (442, 437, 445, 450), (455, 454, 462, 463), (459, 458, 466, 467), (456, 459, 467, 464), (454, 457, 465, 462), (445, 436, 444, 453), (446, 449, 457, 454), (448, 451, 459, 456), (451, 450, 458, 459), (464, 467, 474, 471), (462, 465, 472, 469), (461, 452, 460, 468), (465, 464, 471, 472), (458, 453, 461, 466), (444, 455, 463, 452), (457, 456, 464, 465), (453, 444, 452, 461), (467, 466, 473, 474), (463, 462, 469, 470), (466, 461, 468, 473), (452, 463, 470, 460), (476, 475, 477), (490, 480, 481, 491), (486, 484, 485, 487), (492, 482, 483, 493), (488, 478, 479, 489), (480, 503, 502, 486), (494, 496, 497), (493, 483, 499), (482, 507, 506, 488), (482, 488, 489, 483), (480, 486, 487, 481), (486, 502, 505, 484), (485, 493, 499), (487, 498, 481), (488, 506, 501, 478), (484, 492, 493, 485), (478, 490, 491, 479), (499, 494, 498), (496, 479, 497), (498, 494, 497), (496, 494, 499), (499, 498, 485), (498, 487, 485), (479, 491, 497), (479, 496, 489), (498, 497, 481), (497, 491, 481), (483, 496, 499), (496, 483, 489), (505, 512, 511, 504), (502, 509, 512, 505), (504, 511, 514, 507), (503, 510, 509, 502), (492, 504, 507, 482), (478, 501, 500, 490), (490, 500, 503, 480), (484, 505, 504, 492), (510, 519, 518, 509), (514, 523, 522, 513), (513, 522, 517, 508), (495, 516, 519, 510), (501, 508, 495, 500), (500, 495, 510, 503), (506, 513, 508, 501), (507, 514, 513, 506), (522, 530, 525, 517), (516, 515, 527, 519), (517, 525, 515, 516), (521, 529, 528, 520), (511, 520, 523, 514), (509, 518, 521, 512), (512, 521, 520, 511), (508, 517, 516, 495), (525, 533, 524, 515), (529, 537, 536, 528), (526, 534, 537, 529), (528, 536, 539, 531), (523, 531, 530, 522), (519, 527, 526, 518), (520, 528, 531, 523), (518, 526, 529, 521), (534, 542, 545, 537), (536, 544, 547, 539), (535, 543, 542, 534), (539, 547, 546, 538), (515, 524, 535, 527), (530, 538, 533, 525), (531, 539, 538, 530), (527, 535, 534, 526), (543, 551, 550, 542), (547, 555, 554, 546), (546, 554, 549, 541), (532, 540, 551, 543), (537, 545, 544, 536), (533, 541, 532, 524), (524, 532, 543, 535), (538, 546, 541, 533), (540, 548, 559, 551), (549, 557, 548, 540), (553, 561, 560, 552), (550, 558, 561, 553), (544, 552, 555, 547), (542, 550, 553, 545), (545, 553, 552, 544), (541, 549, 540, 532), (557, 565, 556, 548), (561, 569, 568, 560), (558, 566, 569, 561), (560, 568, 571, 563), (554, 562, 557, 549), (555, 563, 562, 554), (551, 559, 558, 550), (552, 560, 563, 555), (568, 583, 582, 571), (567, 574, 573, 566), (571, 578, 577, 570), (570, 577, 572, 565), (548, 556, 567, 559), (562, 570, 565, 557), (563, 571, 570, 562), (559, 567, 566, 558), (579, 577, 578, 575), (564, 572, 577, 579), (574, 564, 579, 573), (573, 579, 575, 576), (569, 581, 576), (576, 580, 569), (565, 572, 564, 556), (556, 564, 574, 567), (569, 580, 568), (575, 580, 576), (568, 580, 575), (573, 581, 566), (566, 581, 569), (576, 581, 573), (582, 586, 588, 584), (578, 584, 585, 575), (571, 582, 584, 578), (575, 585, 583, 568), (588, 590, 589), (584, 588, 589, 585), (583, 587, 586, 582), (585, 589, 587, 583), (587, 590, 586), (589, 590, 587), (586, 590, 588), (599, 593, 594, 600), (603, 597, 598, 604), (601, 595, 596, 602), (605, 591, 592, 606), (591, 614, 613, 599), (607, 610, 611), (604, 612, 594), (605, 619, 614, 591), (597, 601, 602, 598), (591, 599, 600, 592), (593, 616, 615, 603), (598, 602, 609), (602, 596, 609), (595, 620, 619, 605), (595, 605, 606, 596), (593, 603, 604, 594), (615, 623, 626, 618), (610, 592, 611), (610, 607, 609), (612, 607, 611), (609, 607, 612), (596, 610, 609), (610, 596, 606), (612, 611, 594), (611, 600, 594), (592, 600, 611), (592, 610, 606), (609, 612, 598), (612, 604, 598), (614, 622, 608, 613), (618, 626, 625, 617), (613, 608, 624, 616), (603, 615, 618, 597), (597, 618, 617, 601), (601, 617, 620, 595), (599, 613, 616, 593), (626, 634, 633, 625), (608, 621, 632, 624), (627, 635, 630, 622), (624, 632, 631, 623), (617, 625, 628, 620), (620, 628, 627, 619), (616, 624, 623, 615), (619, 627, 622, 614), (632, 640, 639, 631), (636, 644, 643, 635), (633, 641, 644, 636), (631, 639, 642, 634), (622, 630, 621, 608), (623, 631, 634, 626), (625, 633, 636, 628), (628, 636, 635, 627), (641, 649, 652, 644), (639, 647, 650, 642), (638, 646, 637, 629), (642, 650, 649, 641), (635, 643, 638, 630), (621, 629, 640, 632), (634, 642, 641, 633), (630, 638, 629, 621), (646, 654, 645, 637), (650, 658, 657, 649), (637, 645, 656, 648), (651, 659, 654, 646), (644, 652, 651, 643), (640, 648, 647, 639), (643, 651, 646, 638), (629, 637, 648, 640), (645, 653, 664, 656), (659, 667, 662, 654), (656, 664, 663, 655), (660, 668, 667, 659), (647, 655, 658, 650), (649, 657, 660, 652), (652, 660, 659, 651), (648, 656, 655, 647), (664, 672, 671, 663), (668, 676, 675, 667), (665, 673, 676, 668), (663, 671, 674, 666), (658, 666, 665, 657), (654, 662, 653, 645), (655, 663, 666, 658), (657, 665, 668, 660), (671, 679, 682, 674), (670, 678, 669, 661), (674, 682, 681, 673), (661, 669, 680, 672), (667, 675, 670, 662), (653, 661, 672, 664), (666, 674, 673, 665), (662, 670, 661, 653), (678, 686, 677, 669), (682, 690, 689, 681), (669, 677, 688, 680), (683, 691, 686, 678), (673, 681, 684, 676), (676, 684, 683, 675), (672, 680, 679, 671), (675, 683, 678, 670), (691, 699, 694, 686), (688, 696, 695, 687), (692, 700, 699, 691), (689, 697, 700, 692), (679, 687, 690, 682), (681, 689, 692, 684), (684, 692, 691, 683), (680, 688, 687, 679), (700, 708, 707, 699), (697, 705, 708, 700), (695, 703, 706, 698), (694, 702, 693, 685), (677, 685, 696, 688), (690, 698, 697, 689), (686, 694, 685, 677), (687, 695, 698, 690), (703, 711, 714, 706), (702, 710, 701, 693), (706, 714, 713, 705), (693, 701, 712, 704), (696, 704, 703, 695), (699, 707, 702, 694), (685, 693, 704, 696), (698, 706, 705, 697), (714, 722, 721, 713), (701, 709, 720, 712), (715, 723, 718, 710), (712, 720, 719, 711), (705, 713, 716, 708), (708, 716, 715, 707), (704, 712, 711, 703), (707, 715, 710, 702), (720, 728, 727, 719), (724, 732, 731, 723), (721, 729, 732, 724), (719, 727, 730, 722), (710, 718, 709, 701), (711, 719, 722, 714), (713, 721, 724, 716), (716, 724, 723, 715), (729, 736, 739, 732), (727, 734, 737, 730), (726, 733, 725, 717), (730, 737, 736, 729), (723, 731, 726, 718), (709, 717, 728, 720), (722, 730, 729, 721), (718, 726, 717, 709), (732, 739, 738, 731), (728, 735, 734, 727), (731, 738, 733, 726), (717, 725, 735, 728), (472, 471, 744, 745), (739, 736, 752, 755), (474, 473, 746, 747), (737, 734, 750, 753), (460, 470, 743, 740), (733, 738, 754, 749), (725, 733, 749, 748), (471, 474, 747, 744), (734, 735, 751, 750), (469, 472, 745, 742), (736, 737, 753, 752), (473, 468, 741, 746), (468, 460, 740, 741), (738, 739, 755, 754), (470, 469, 742, 743), (735, 725, 748, 751), (740, 743, 759, 756), (751, 748, 764, 767), (744, 747, 763, 760), (755, 752, 768, 771), (742, 745, 761, 758), (753, 750, 766, 769), (746, 741, 757, 762), (741, 740, 756, 757), (749, 754, 770, 765), (748, 749, 765, 764), (743, 742, 758, 759), (750, 751, 767, 766), (745, 744, 760, 761), (752, 753, 769, 768), (747, 746, 762, 763), (754, 755, 771, 770), (790, 758, 762, 791), (761, 760, 776, 777), (768, 769, 785, 784), (763, 762, 778, 779), (770, 771, 787, 786), (756, 759, 775, 772), (767, 764, 780, 783), (760, 763, 779, 776), (771, 768, 784, 787), (758, 761, 777, 774), (769, 766, 782, 785), (788, 789, 770, 766), (757, 756, 772, 773), (765, 770, 789, 781), (764, 765, 781, 780), (759, 758, 790, 775), (788, 766, 767, 783), (786, 782, 766, 770), (762, 758, 774, 778), (791, 762, 757, 773), (772, 775, 773), (790, 791, 773, 775), (780, 781, 783), (788, 783, 781, 789), (782, 786, 787, 785), (778, 774, 777, 779), (776, 779, 777), (784, 785, 787), (796, 795, 792), (793, 792, 795), (793, 794, 792), (796, 792, 794), (118, 109, 110), (121, 109, 117), (102, 93, 94), (105, 93, 101), (199, 133, 134), (197, 133, 141), (89, 77, 85), (86, 85, 77), (5, 9, 1), (9, 7, 3), (30, 21, 22), (30, 23, 31), (46, 39, 47), (46, 37, 38), (62, 53, 54), (62, 55, 63), (125, 121, 117), (125, 118, 126), (109, 102, 110), (109, 105, 101), (93, 89, 85), (93, 86, 94), (77, 7, 11), (77, 5, 78), (21, 9, 22), (23, 22, 9), (39, 30, 31), (37, 30, 38), (55, 46, 47), (53, 46, 54)])
me_cube_001.polygons.foreach_set('material_index', [4, 1, 4, 1, 1, 0, 0, 1, 1, 4, 0, 4, 0, 0, 0, 4, 0, 1, 0, 1, 4, 4, 0, 4, 1, 0, 4, 4, 4, 0, 1, 1, 1, 0, 4, 0, 0, 4, 4, 4, 4, 4, 0, 1, 1, 1, 0, 1, 1, 0, 1, 1, 4, 4, 4, 0, 0, 4, 4, 1, 0, 4, 0, 1, 4, 4, 4, 4, 4, 0, 1, 4, 4, 4, 4, 4, 0, 4, 1, 0, 4, 4, 4, 0, 4, 4, 1, 0, 1, 1, 1, 4, 0, 1, 1, 1, 4, 4, 0, 4, 0, 4, 4, 4, 0, 1, 4, 0, 4, 1, 0, 0, 4, 0, 1, 4, 4, 1, 0, 4, 0, 1, 1, 1, 0, 0, 0, 0, 4, 4, 4, 0, 0, 0, 0, 0, 4, 0, 0, 4, 0, 3, 0, 3, 0, 0, 0, 0, 3, 0, 3, 0, 0, 3, 3, 0, 3, 2, 3, 3, 0, 0, 3, 3, 0, 0, 0, 0, 0, 0, 2, 0, 3, 0, 0, 3, 0, 3, 0, 0, 0, 3, 3, 0, 3, 0, 3, 0, 0, 0, 0, 0, 0, 0, 0, 0, 2, 2, 0, 0, 0, 0, 0, 0, 0, 0, 0, 0, 0, 0, 0, 0, 0, 0, 0, 0, 0, 0, 0, 0, 4, 1, 0, 0, 0, 4, 0, 0, 0, 1, 0, 0, 0, 0, 1, 4, 0, 0, 4, 0, 0, 0, 0, 0, 4, 4, 0, 0, 0, 0, 0, 0, 0, 4, 4, 0, 0, 0, 0, 0, 0, 0, 0, 0, 1, 1, 1, 1, 0, 0, 0, 0, 0, 0, 0, 0, 1, 1, 1, 1, 0, 0, 0, 0, 0, 0, 0, 0, 0, 0, 0, 0, 0, 0, 0, 0, 0, 0, 0, 0, 0, 0, 0, 0, 0, 0, 0, 0, 0, 0, 0, 0, 3, 0, 0, 0, 0, 0, 0, 0, 0, 0, 0, 0, 3, 3, 0, 0, 3, 3, 3, 3, 3, 3, 3, 3, 3, 3, 3, 3, 3, 3, 3, 3, 3, 4, 4, 0, 0, 0, 0, 4, 0, 0, 0, 4, 0, 0, 0, 0, 4, 0, 0, 0, 0, 0, 0, 0, 4, 4, 0, 0, 0, 4, 4, 0, 4, 0, 0, 0, 4, 0, 4, 0, 0, 0, 0, 0, 0, 0, 0, 0, 0, 4, 0, 0, 0, 0, 0, 4, 0, 0, 4, 0, 4, 4, 0, 4, 0, 0, 0, 0, 4, 4, 0, 0, 0, 0, 0, 0, 0, 0, 0, 0, 0, 0, 4, 0, 0, 0, 4, 0, 0, 0, 0, 0, 4, 4, 0, 0, 0, 0, 0, 0, 0, 0, 0, 0, 0, 0, 0, 0, 0, 0, 0, 0, 0, 0, 0, 0, 0, 0, 0, 0, 0, 0, 0, 0, 0, 0, 0, 0, 0, 0, 0, 0, 0, 1, 1, 1, 1, 0, 0, 0, 0, 1, 1, 1, 1, 1, 1, 1, 1, 1, 1, 1, 1, 3, 4, 1, 0, 0, 0, 4, 0, 0, 0, 1, 0, 0, 0, 0, 1, 4, 0, 0, 4, 0, 0, 0, 0, 0, 4, 4, 0, 0, 0, 0, 0, 0, 0, 4, 4, 0, 0, 0, 0, 0, 0, 0, 0, 0, 1, 1, 1, 1, 0, 0, 0, 0, 0, 0, 0, 0, 1, 1, 1, 1, 0, 0, 0, 0, 0, 0, 0, 0, 0, 0, 0, 0, 0, 0, 0, 0, 0, 0, 0, 0, 0, 0, 0, 0, 0, 0, 0, 0, 0, 0, 0, 0, 3, 0, 0, 0, 0, 0, 0, 0, 0, 0, 0, 0, 3, 3, 0, 0, 3, 3, 3, 3, 3, 3, 3, 3, 3, 3, 3, 3, 3, 3, 3, 3, 3, 4, 4, 0, 0, 0, 0, 4, 0, 0, 0, 4, 0, 0, 0, 0, 4, 0, 0, 0, 0, 0, 0, 0, 4, 4, 0, 0, 0, 4, 4, 0, 4, 0, 0, 0, 4, 0, 4, 0, 0, 0, 0, 0, 0, 0, 0, 0, 0, 4, 0, 0, 0, 0, 0, 4, 0, 0, 4, 0, 4, 4, 0, 4, 0, 0, 0, 0, 4, 4, 0, 0, 0, 0, 0, 0, 0, 0, 0, 0, 0, 0, 4, 0, 0, 0, 4, 0, 0, 0, 0, 0, 4, 4, 0, 0, 0, 0, 0, 0, 0, 0, 0, 0, 0, 0, 0, 0, 0, 0, 0, 0, 0, 0, 0, 0, 0, 0, 0, 0, 0, 0, 0, 0, 0, 0, 0, 0, 0, 0, 0, 0, 0, 1, 1, 1, 1, 0, 0, 0, 0, 1, 1, 1, 1, 1, 1, 1, 1, 1, 1, 1, 1, 3, 3, 3, 3, 3, 3, 3, 3, 3, 3, 3, 3, 3, 3, 3, 3, 3, 3, 3, 3, 3, 3, 3, 3, 3, 3, 3, 3, 3, 3, 3, 3, 3, 3, 3, 3, 3, 3, 3, 3, 3, 3, 3, 3, 3, 3, 3, 3, 3, 3, 3, 3, 3, 3, 3, 3, 3, 3, 3, 3, 0, 0, 0, 0, 4, 0, 4, 0, 0, 0, 0, 0, 4, 4, 0, 4, 4, 0, 0, 4, 1, 4, 4, 1, 1, 4, 1, 4, 1, 1, 4, 1, 4, 1])
me_cube_001.materials.append(mat_hide_red_small_carnivore_stone)
me_cube_001.materials.append(mat_hide_orange_small_carnivore_stone)
me_cube_001.materials.append(mat_eyes_small_carnivore_stone)
me_cube_001.materials.append(mat_bone_small_carnivore_stone)
me_cube_001.materials.append(mat_stone_small_carnivore_stone)
me_cube_001.use_remesh_preserve_volume = False
me_cube_001.use_remesh_preserve_attributes = False
me_cube_001.use_mirror_vertex_groups = False
me_cube_001.update()
arm_small_carnivore_stone_armeture = bpy.data.armatures.new('Small Carnivore Stone Armeture')  # bones are not reproduced

# ---- objects
ob_small_carnivore_stone_armeture = bpy.data.objects.new('Small Carnivore Stone Armeture', arm_small_carnivore_stone_armeture)
ob_small_carnivore_stone = bpy.data.objects.new('Small Carnivore Stone', me_cube_001)

# ---- transforms, parenting, visibility, modifiers, constraints
ob_small_carnivore_stone_armeture.location = (0.0, 0.0, 0.0)
ob_small_carnivore_stone_armeture.lineart.crease_threshold = 0.0
ob_small_carnivore_stone.parent = ob_small_carnivore_stone_armeture
ob_small_carnivore_stone.location = (-1.198, 0.0, 1.845)
ob_small_carnivore_stone.lineart.crease_threshold = 0.0
_vg = ob_small_carnivore_stone.vertex_groups.new(name='Main Bone')
for _i, _w in zip([324, 587, 589], [0.009843, 0.0004666, 0.01055]): _vg.add([_i], _w, 'REPLACE')
_vg = ob_small_carnivore_stone.vertex_groups.new(name='Torso Core')
for _i, _w in zip([0, 1, 2, 3, 4, 5, 6, 7, 8, 9, 10, 11, 12, 13, 14, 15, 16, 18, 21, 22, 23, 74, 75, 76, 77, 78, 79, 80, 81, 82, 83, 84, 85, 86, 87, 88, 89, 91, 92, 93, 94, 95, 96, 97, 99, 100, 104, 213, 214, 215, 216, 217, 218, 219, 220, 221, 222, 223, 224, 225, 226, 227, 228, 229, 231, 232, 233, 234, 241, 242, 478, 479, 480, 481, 482, 483, 484, 485, 486, 487, 488, 489, 490, 491, 492, 493, 494, 496, 497, 498, 499, 506, 507], [0.0857, 0.1771, 0.08392, 0.1777, 0.8183, 0.8289, 0.818, 0.8301, 0.1046, 0.1409, 0.8233, 0.8401, 0.04049, 0.0381, 0.8049, 0.8147, 0.5751, 0.001773, 0.01898, 0.0147, 0.01657, 0.03286, 0.533, 0.7407, 0.6371, 0.4212, 0.02697, 0.5584, 0.386, 0.1377, 0.7225, 0.7652, 0.1577, 0.1725, 0.6161, 0.7212, 0.1953, 0.1736, 0.1848, 0.05901, 0.06526, 0.1357, 0.1732, 0.06186, 0.01385, 0.02041, 0.016, 0.1969, 0.1347, 0.07597, 0.07401, 0.2949, 0.4533, 0.08342, 0.09812, 0.07442, 0.08286, 0.9982, 0.3082, 0.1017, 0.06555, 0.09462, 0.1246, 0.1021, 0.117, 0.0499, 0.09165, 0.1466, 0.04811, 0.002008, 0.1943, 0.1342, 0.07562, 0.07384, 0.2964, 0.4557, 0.08364, 0.09845, 0.07442, 0.08297, 0.9979, 0.3065, 0.1007, 0.06516, 0.09502, 0.1252, 0.1026, 0.118, 0.04996, 0.09192, 0.1473, 0.04919, 0.002696]): _vg.add([_i], _w, 'REPLACE')
_vg = ob_small_carnivore_stone.vertex_groups.new(name='Neck Lower')
for _i, _w in zip([7, 11, 16, 75, 76, 77, 78, 80, 81, 82, 83, 84, 85, 86, 87, 88, 89, 90, 91, 92, 93, 94, 95, 96, 97, 98, 99, 100, 101, 102, 103, 104, 105, 107, 108, 109, 110, 111, 112, 113, 116], [0.003595, 0.008324, 0.2688, 0.02486, 0.01703, 0.2056, 0.2328, 0.04071, 0.2396, 0.8105, 0.1784, 0.1585, 0.789, 0.7479, 0.2567, 0.1723, 0.7304, 0.9232, 0.7882, 0.7819, 0.8957, 0.8891, 0.8217, 0.7883, 0.8944, 0.04015, 0.9128, 0.9094, 0.9201, 0.9258, 0.9245, 0.9099, 0.9253, 0.05707, 0.06344, 0.04226, 0.04529, 0.04022, 0.05606, 0.04221, 0.007809]): _vg.add([_i], _w, 'REPLACE')
_vg = ob_small_carnivore_stone.vertex_groups.new(name='Neck Upper')
for _i, _w in zip([90, 93, 98, 99, 100, 101, 102, 103, 104, 105, 106, 107, 108, 109, 110, 111, 112, 113, 114, 115, 116, 117, 118, 119, 120, 121, 122, 123, 124, 125, 126, 127, 128, 129, 130, 131, 132, 133, 134, 135, 136, 137, 139, 140, 141, 142, 143, 144, 145, 173, 174, 175, 176, 177, 178, 179, 180, 181, 186, 187, 188, 189, 191, 194, 195, 196, 197, 198, 199, 200, 201, 202, 203, 204], [0.03975, 0.006138, 0.9308, 0.04476, 0.04535, 0.05476, 0.04878, 0.03924, 0.04861, 0.05072, 0.8771, 0.9016, 0.8867, 0.9272, 0.9248, 0.927, 0.903, 0.9294, 0.5886, 0.8251, 0.7997, 0.8595, 0.8543, 0.85, 0.8227, 0.8639, 0.396, 0.6046, 0.6154, 0.4167, 0.4274, 0.4581, 0.6006, 0.4422, 0.2115, 0.4238, 0.4377, 0.2972, 0.3047, 0.3179, 0.4166, 0.3183, 0.3053, 0.3325, 0.2268, 0.1658, 0.1753, 0.2951, 0.1796, 0.07795, 0.05793, 0.09439, 0.1058, 0.06288, 0.09799, 0.06291, 0.05487, 0.09292, 0.1027, 0.1011, 0.08838, 0.05388, 0.0005859, 0.05784, 0.05844, 0.05065, 0.2121, 0.2656, 0.2065, 0.2157, 0.0692, 0.07959, 0.08072, 0.08304]): _vg.add([_i], _w, 'REPLACE')
_vg = ob_small_carnivore_stone.vertex_groups.new(name='Head')
for _i, _w in zip([106, 107, 108, 109, 110, 111, 112, 114, 115, 116, 117, 118, 119, 120, 121, 122, 123, 124, 125, 126, 127, 128, 129, 130, 131, 132, 133, 134, 135, 136, 137, 138, 139, 140, 141, 142, 143, 144, 145, 146, 147, 148, 149, 150, 151, 152, 153, 154, 155, 156, 157, 158, 159, 160, 161, 162, 163, 164, 165, 166, 167, 168, 169, 170, 171, 172, 173, 174, 175, 176, 177, 178, 179, 180, 181, 182, 183, 184, 185, 186, 187, 188, 189, 190, 191, 192, 193, 194, 195, 196, 197, 198, 199, 200, 201, 202, 203, 204, 205, 206, 207, 208, 209, 210, 211, 212, 792, 793, 794, 795, 796], [0.109, 0.02817, 0.04445, 0.001042, 0.002622, 0.003242, 0.02775, 0.4072, 0.1511, 0.1702, 0.1281, 0.1327, 0.1361, 0.154, 0.1235, 0.6009, 0.3847, 0.3694, 0.5814, 0.5705, 0.5387, 0.3896, 0.5557, 0.7868, 0.5688, 0.552, 0.7014, 0.6937, 0.6798, 0.5765, 0.68, 0.9905, 0.6895, 0.66, 0.7722, 0.8332, 0.8233, 0.7002, 0.8193, 0.9946, 0.9905, 0.9887, 0.9916, 0.9892, 0.9915, 0.9902, 0.9884, 0.9982, 0.9997, 0.9942, 0.996, 0.9985, 0.9978, 0.9992, 0.9967, 0.9996, 0.9962, 0.9993, 0.9991, 0.9994, 0.9978, 0.9968, 0.9978, 0.9968, 0.9978, 0.9967, 0.9217, 0.9417, 0.9041, 0.892, 0.9366, 0.9004, 0.9367, 0.9446, 0.9065, 0.9946, 0.9942, 0.996, 0.9962, 0.8964, 0.8982, 0.9109, 0.9458, 0.9768, 0.9745, 0.9777, 0.9802, 0.9416, 0.9412, 0.9489, 0.7869, 0.7323, 0.7925, 0.7826, 0.9301, 0.92, 0.9185, 0.9165, 0.9929, 0.9952, 0.9933, 0.9954, 0.9993, 0.9997, 0.9993, 1.0, 0.9998, 0.9997, 1.0, 0.9997, 0.9993]): _vg.add([_i], _w, 'REPLACE')
_vg = ob_small_carnivore_stone.vertex_groups.new(name='Torso Rear')
for _i, _w in zip([0, 1, 2, 3, 4, 5, 6, 7, 8, 9, 10, 11, 12, 13, 17, 18, 19, 20, 21, 22, 23, 24, 25, 26, 27, 28, 29, 30, 31, 32, 33, 35, 36, 38, 39, 40, 41, 213, 214, 215, 216, 218, 219, 220, 221, 222, 224, 225, 226, 228, 229, 231, 232, 233, 234, 236, 478, 479, 480, 481, 483, 484, 485, 486, 487, 489, 490, 491, 493, 494, 496, 497, 498, 499, 501], [0.2144, 0.4593, 0.2083, 0.4597, 0.01568, 0.04503, 0.01719, 0.04827, 0.5432, 0.6813, 0.05734, 0.06474, 0.09585, 0.09304, 0.8962, 0.8215, 0.7924, 0.8083, 0.8091, 0.8217, 0.813, 0.8121, 0.7921, 0.0429, 0.8905, 0.8554, 0.5571, 0.5248, 0.5537, 0.8622, 0.8939, 0.0321, 0.008591, 0.0005316, 0.0006156, 0.007429, 0.03062, 0.5441, 0.2527, 0.1299, 0.1082, 0.07832, 0.0484, 0.05729, 0.07938, 0.07933, 0.4593, 0.2404, 0.1287, 0.02486, 0.08336, 0.1197, 0.06596, 0.07798, 0.06895, 0.004551, 0.5504, 0.2564, 0.1315, 0.1095, 0.07897, 0.04968, 0.05807, 0.08039, 0.08039, 0.4636, 0.2433, 0.1304, 0.02583, 0.08476, 0.1221, 0.06692, 0.07911, 0.07, 0.005642]): _vg.add([_i], _w, 'REPLACE')
_vg = ob_small_carnivore_stone.vertex_groups.new(name='Tail Upper')
for _i, _w in zip([1, 3, 17, 21, 22, 23, 24, 26, 27, 28, 29, 30, 31, 32, 33, 34, 35, 36, 37, 38, 39, 40, 41, 43, 44, 45, 46, 47, 48, 49], [0.008062, 0.003921, 0.06834, 0.08219, 0.09646, 0.07661, 0.00272, 0.9113, 0.07559, 0.1218, 0.4314, 0.4652, 0.4344, 0.1163, 0.07337, 0.02559, 0.9192, 0.9369, 0.937, 0.9334, 0.9357, 0.9374, 0.9206, 0.02067, 0.0137, 0.03182, 0.04005, 0.03117, 0.01401, 0.02093]): _vg.add([_i], _w, 'REPLACE')
_vg = ob_small_carnivore_stone.vertex_groups.new(name='Tail Lower')
for _i, _w in zip([26, 34, 35, 36, 37, 38, 39, 40, 41, 42, 43, 44, 45, 46, 47, 48, 49, 50, 51, 52, 53, 54, 55, 56, 57, 58, 59, 60, 61, 62, 63, 64, 65, 66, 67, 68, 69, 70, 71, 72, 73], [0.03121, 0.9604, 0.02678, 0.01618, 0.02661, 0.03185, 0.02694, 0.01635, 0.02577, 0.9988, 0.9631, 0.9671, 0.9579, 0.9537, 0.9583, 0.9669, 0.963, 1.0, 0.9989, 0.9989, 0.9982, 0.9978, 0.9982, 0.9989, 0.9989, 1.0, 1.0, 1.0, 1.0, 0.9999, 1.0, 1.0, 1.0, 1.0, 1.0, 1.0, 1.0, 1.0, 1.0, 1.0, 1.0]): _vg.add([_i], _w, 'REPLACE')
_vg = ob_small_carnivore_stone.vertex_groups.new(name='Leg L Thigh')
for _i, _w in zip([0, 1, 2, 3, 6, 7, 8, 9, 10, 13, 14, 18, 23, 24, 25, 213, 214, 215, 216, 217, 218, 219, 220, 221, 222, 224, 225, 226, 227, 228, 229, 230, 231, 232, 233, 234, 235, 236, 237, 238, 239, 240, 241, 242, 243, 244, 245, 246, 247, 248, 249, 250, 251, 252, 253, 254, 255, 256, 257, 258, 259, 260, 261, 262, 263, 264, 265, 266, 268, 269, 270, 271, 272, 273, 274], [0.02406, 0.006218, 0.6625, 0.2899, 0.07404, 0.009875, 0.1694, 0.06953, 0.02163, 0.8497, 0.07137, 0.07025, 0.06467, 0.1403, 0.15, 0.2561, 0.6109, 0.7841, 0.8109, 0.6805, 0.4674, 0.8607, 0.8394, 0.8371, 0.831, 0.2321, 0.6498, 0.8019, 0.8817, 0.8359, 0.8122, 0.7337, 0.7625, 0.8823, 0.8259, 0.782, 0.9463, 0.931, 0.9649, 0.9542, 0.9686, 0.9679, 0.9254, 0.9551, 0.7734, 0.8533, 0.7771, 0.8812, 0.8655, 0.8561, 0.8952, 0.3468, 0.6338, 0.6445, 0.6591, 0.6421, 0.5229, 0.5207, 0.6878, 0.6993, 0.08342, 0.3303, 0.2607, 0.3254, 0.1689, 0.184, 0.2776, 0.2288, 0.08606, 0.07379, 0.08323, 0.05284, 0.05974, 0.07869, 0.06866]): _vg.add([_i], _w, 'REPLACE')
_vg = ob_small_carnivore_stone.vertex_groups.new(name='Leg L Midsection')
for _i, _w in zip([230, 235, 236, 238, 243, 244, 245, 246, 247, 248, 249, 250, 251, 252, 253, 254, 255, 256, 257, 258, 259, 260, 261, 262, 263, 264, 265, 266, 267, 268, 269, 270, 271, 272, 273, 274, 275, 276, 277, 278, 279, 280, 281, 282, 283, 284, 285, 286, 287, 288, 289, 290, 292, 293, 294, 295, 296, 297, 298], [0.2621, 0.02038, 0.01082, 0.01437, 0.2185, 0.144, 0.2197, 0.1149, 0.1315, 0.1325, 0.09729, 0.6512, 0.3629, 0.3502, 0.3396, 0.3557, 0.4762, 0.4785, 0.3074, 0.2981, 0.9152, 0.6669, 0.7384, 0.6732, 0.8305, 0.8154, 0.7203, 0.77, 0.9881, 0.9122, 0.9249, 0.9154, 0.946, 0.9391, 0.9196, 0.9299, 0.8907, 0.9846, 0.9844, 0.9858, 0.9848, 0.9843, 0.9831, 0.9833, 0.195, 0.8859, 0.8801, 0.8808, 0.8755, 0.8792, 0.8776, 0.8671, 0.2122, 0.2158, 0.2034, 0.1959, 0.2213, 0.2187, 0.2177]): _vg.add([_i], _w, 'REPLACE')
_vg = ob_small_carnivore_stone.vertex_groups.new(name='Leg L Shin')
for _i, _w in zip([275, 283, 284, 285, 286, 287, 288, 289, 290, 291, 292, 293, 294, 295, 296, 297, 298, 299, 300, 301, 302, 304, 305, 306, 307, 308, 309, 311, 312, 313, 314, 315, 316, 319], [0.1085, 0.8023, 0.1125, 0.1176, 0.1184, 0.118, 0.1148, 0.1194, 0.1274, 0.9038, 0.7804, 0.7746, 0.7968, 0.7613, 0.737, 0.7667, 0.7496, 0.5684, 0.8417, 0.6401, 0.8234, 0.1957, 0.6626, 0.1467, 0.5927, 0.4727, 0.57, 0.1906, 0.4714, 0.1506, 0.05246, 0.04324, 0.09456, 0.02753]): _vg.add([_i], _w, 'REPLACE')
_vg = ob_small_carnivore_stone.vertex_groups.new(name='Leg L IK')
_vg = ob_small_carnivore_stone.vertex_groups.new(name='Leg L Foot')
for _i, _w in zip([291, 295, 296, 298, 299, 300, 301, 302, 303, 304, 305, 306, 307, 308, 309, 310, 311, 312, 313, 314, 315, 316, 317, 318, 319, 320, 321, 322, 323, 324, 325], [0.08675, 0.03536, 0.03336, 0.01525, 0.4291, 0.1437, 0.3482, 0.1628, 0.9877, 0.7968, 0.3243, 0.8468, 0.4021, 0.5229, 0.4258, 0.9835, 0.8059, 0.5246, 0.8464, 0.9469, 0.9521, 0.9012, 0.9738, 0.9794, 0.9594, 0.9773, 0.9792, 0.9802, 0.9787, 0.9804, 0.9909]): _vg.add([_i], _w, 'REPLACE')
_vg = ob_small_carnivore_stone.vertex_groups.new(name='Leg L Target')
for _i, _w in zip([326, 327, 328, 329, 330, 331, 332, 333, 334, 335, 336, 337, 338, 339, 340, 341, 342, 343, 344, 345, 346, 347, 348, 349, 350, 351, 352, 353, 354, 355, 356, 357, 358, 359, 360, 361, 362, 363, 364, 365, 366, 367, 368, 369, 370, 371, 372, 373, 374, 375, 376, 377, 378, 379, 380, 381, 382, 383, 384, 385, 386, 387, 388, 389, 390, 391, 392, 393, 394, 395, 396, 397, 398, 399, 400, 401, 402, 403, 404, 405, 406, 407, 408, 409, 410, 411, 412, 413, 414, 415, 416, 417, 418, 419, 420, 421, 422, 423, 424, 425, 426, 427, 428, 429, 430, 431, 432, 433, 434, 435, 436, 437, 438, 439, 440, 441, 442, 443, 444, 445, 446, 447, 448, 449, 450, 451, 452, 453, 454, 455, 456, 457, 458, 459, 460, 461, 462, 463, 464, 465, 466, 467, 468, 469, 470, 471, 472, 473, 474, 475, 476, 477, 740, 741, 742, 743, 744, 745, 746, 747, 756, 757, 758, 759, 760, 761, 762, 763, 772, 773, 774, 775, 776, 777, 778, 779, 790, 791], [0.364, 0.307, 0.3858, 0.3199, 0.3412, 0.2966, 0.3517, 0.3082, 0.3821, 0.3096, 0.3372, 0.2919, 0.3687, 0.316, 0.3492, 0.3042, 0.2902, 0.4057, 0.288, 0.2925, 0.2962, 0.2961, 0.3981, 0.3806, 0.3811, 0.3978, 0.359, 0.3676, 0.3632, 0.3572, 0.4135, 0.3927, 0.3898, 0.4048, 0.3727, 0.3789, 0.3753, 0.37, 0.4235, 0.4023, 0.3958, 0.4105, 0.3804, 0.3855, 0.3839, 0.3786, 0.4394, 0.4159, 0.406, 0.4181, 0.3941, 0.3972, 0.4001, 0.394, 0.5961, 0.4355, 0.4197, 0.4305, 0.4099, 0.4104, 0.4222, 0.4131, 0.6193, 0.5935, 0.6084, 0.5994, 0.6211, 0.6187, 0.5991, 0.6118, 0.6323, 0.6169, 0.6211, 0.6185, 0.6268, 0.6264, 0.6154, 0.6205, 0.6465, 0.6304, 0.631, 0.6304, 0.6341, 0.634, 0.6272, 0.6294, 0.6553, 0.6447, 0.6429, 0.6441, 0.6418, 0.6428, 0.6404, 0.6392, 0.6601, 0.6538, 0.6515, 0.653, 0.6495, 0.6504, 0.6497, 0.6477, 0.6715, 0.6589, 0.6564, 0.6581, 0.6527, 0.6543, 0.6548, 0.6518, 0.6881, 0.6708, 0.668, 0.6704, 0.6605, 0.6634, 0.6664, 0.6612, 0.9061, 0.6856, 0.6811, 0.6864, 0.6655, 0.6719, 0.6788, 0.669, 0.9119, 0.9034, 0.9066, 0.907, 0.903, 0.9049, 0.9018, 0.9014, 0.915, 0.9088, 0.9135, 0.9128, 0.914, 0.9141, 0.9119, 0.913, 0.9123, 0.9199, 0.9168, 0.9227, 0.9204, 0.9213, 0.9227, 0.9759, 0.977, 0.9764, 0.915, 0.9123, 0.9199, 0.9168, 0.9227, 0.9204, 0.9213, 0.9227, 0.915, 0.9123, 0.9199, 0.9168, 0.9227, 0.9204, 0.9213, 0.9227, 0.915, 0.9123, 0.9199, 0.9168, 0.9227, 0.9204, 0.9213, 0.9227, 0.9183, 0.9168]): _vg.add([_i], _w, 'REPLACE')
_vg = ob_small_carnivore_stone.vertex_groups.new(name='Leg R Thigh')
for _i, _w in zip([0, 1, 2, 3, 4, 5, 8, 9, 10, 12, 15, 18, 19, 20, 21, 478, 479, 480, 481, 482, 483, 484, 485, 486, 487, 489, 490, 491, 492, 493, 494, 495, 496, 497, 498, 499, 500, 501, 502, 503, 504, 505, 506, 507, 508, 509, 510, 511, 512, 513, 514, 515, 516, 517, 518, 519, 520, 521, 522, 523, 524, 525, 526, 527, 528, 529, 530, 531, 533, 534, 535, 536, 537, 538, 539], [0.6534, 0.2889, 0.02191, 0.006252, 0.07357, 0.01655, 0.1727, 0.07081, 0.01886, 0.846, 0.06857, 0.06502, 0.149, 0.1484, 0.0613, 0.2523, 0.6078, 0.783, 0.8098, 0.6787, 0.4644, 0.8599, 0.8383, 0.8363, 0.83, 0.2295, 0.648, 0.8007, 0.8811, 0.8349, 0.8103, 0.7337, 0.7591, 0.8813, 0.8246, 0.7802, 0.9461, 0.9299, 0.9655, 0.9548, 0.9685, 0.9682, 0.9242, 0.9544, 0.7717, 0.8554, 0.7788, 0.8811, 0.8665, 0.854, 0.8939, 0.3469, 0.6338, 0.6433, 0.661, 0.6432, 0.5226, 0.5207, 0.6857, 0.6974, 0.08344, 0.3317, 0.2588, 0.3239, 0.1688, 0.1827, 0.2794, 0.2299, 0.08705, 0.07254, 0.08228, 0.05284, 0.05892, 0.07998, 0.0695]): _vg.add([_i], _w, 'REPLACE')
_vg = ob_small_carnivore_stone.vertex_groups.new(name='Leg R Midsection')
for _i, _w in zip([495, 500, 501, 503, 508, 509, 510, 511, 512, 513, 514, 515, 516, 517, 518, 519, 520, 521, 522, 523, 524, 525, 526, 527, 528, 529, 530, 531, 532, 533, 534, 535, 536, 537, 538, 539, 540, 541, 542, 543, 544, 545, 546, 547, 548, 549, 550, 551, 552, 553, 554, 555, 557, 558, 559, 560, 561, 562, 563], [0.2621, 0.02033, 0.01172, 0.01338, 0.2199, 0.142, 0.2181, 0.115, 0.1306, 0.1344, 0.09843, 0.6511, 0.3628, 0.3511, 0.3377, 0.3546, 0.4764, 0.4786, 0.3093, 0.2999, 0.9152, 0.6654, 0.7404, 0.6747, 0.8305, 0.8167, 0.7183, 0.7688, 0.9881, 0.9111, 0.9262, 0.9164, 0.946, 0.9399, 0.9182, 0.929, 0.8906, 0.9842, 0.9849, 0.9862, 0.9848, 0.9846, 0.9826, 0.983, 0.195, 0.8845, 0.8825, 0.8822, 0.8754, 0.8813, 0.8753, 0.8649, 0.2145, 0.2119, 0.2011, 0.1962, 0.2173, 0.2226, 0.2216]): _vg.add([_i], _w, 'REPLACE')
_vg = ob_small_carnivore_stone.vertex_groups.new(name='Leg R Shin')
for _i, _w in zip([540, 548, 549, 550, 551, 552, 553, 554, 555, 556, 557, 558, 559, 560, 561, 562, 563, 564, 565, 566, 567, 569, 570, 571, 572, 573, 574, 576, 577, 578, 579, 580, 581, 582, 584], [0.1086, 0.8022, 0.1139, 0.1154, 0.117, 0.1181, 0.1129, 0.1216, 0.1293, 0.9037, 0.7779, 0.7791, 0.7993, 0.761, 0.7416, 0.7623, 0.745, 0.5684, 0.8382, 0.6441, 0.8271, 0.1923, 0.6584, 0.1493, 0.5924, 0.4732, 0.5698, 0.1876, 0.4708, 0.1533, 0.05345, 0.03918, 0.08987, 0.001297, 0.02935]): _vg.add([_i], _w, 'REPLACE')
_vg = ob_small_carnivore_stone.vertex_groups.new(name='Leg R IK')
_vg = ob_small_carnivore_stone.vertex_groups.new(name='Leg R Foot')
for _i, _w in zip([556, 560, 561, 563, 564, 565, 566, 567, 568, 569, 570, 571, 572, 573, 574, 575, 576, 577, 578, 579, 580, 581, 582, 583, 584, 585, 586, 587, 588, 589, 590], [0.08687, 0.03543, 0.03206, 0.01669, 0.4291, 0.1467, 0.3447, 0.1596, 0.9871, 0.8006, 0.328, 0.8439, 0.4021, 0.5227, 0.4262, 0.9826, 0.8091, 0.525, 0.8435, 0.9458, 0.9542, 0.9062, 0.973, 0.9787, 0.9583, 0.9766, 0.9785, 0.9795, 0.9781, 0.9798, 0.9905]): _vg.add([_i], _w, 'REPLACE')
_vg = ob_small_carnivore_stone.vertex_groups.new(name='Leg R Target')
for _i, _w in zip([591, 592, 593, 594, 595, 596, 597, 598, 599, 600, 601, 602, 603, 604, 605, 606, 607, 608, 609, 610, 611, 612, 613, 614, 615, 616, 617, 618, 619, 620, 621, 622, 623, 624, 625, 626, 627, 628, 629, 630, 631, 632, 633, 634, 635, 636, 637, 638, 639, 640, 641, 642, 643, 644, 645, 646, 647, 648, 649, 650, 651, 652, 653, 654, 655, 656, 657, 658, 659, 660, 661, 662, 663, 664, 665, 666, 667, 668, 669, 670, 671, 672, 673, 674, 675, 676, 677, 678, 679, 680, 681, 682, 683, 684, 685, 686, 687, 688, 689, 690, 691, 692, 693, 694, 695, 696, 697, 698, 699, 700, 701, 702, 703, 704, 705, 706, 707, 708, 709, 710, 711, 712, 713, 714, 715, 716, 717, 718, 719, 720, 721, 722, 723, 724, 725, 726, 727, 728, 729, 730, 731, 732, 733, 734, 735, 736, 737, 738, 739, 748, 749, 750, 751, 752, 753, 754, 755, 764, 765, 766, 767, 768, 769, 770, 771, 780, 781, 782, 783, 784, 785, 786, 787, 788, 789], [0.3631, 0.3058, 0.385, 0.3188, 0.3401, 0.2953, 0.3507, 0.307, 0.3813, 0.3084, 0.3361, 0.2906, 0.3678, 0.3149, 0.3482, 0.3029, 0.2889, 0.405, 0.2866, 0.2911, 0.2949, 0.2948, 0.3974, 0.3798, 0.3803, 0.397, 0.3581, 0.3667, 0.3622, 0.3562, 0.4129, 0.392, 0.3891, 0.4041, 0.3718, 0.378, 0.3745, 0.3691, 0.4229, 0.4016, 0.395, 0.4098, 0.3795, 0.3847, 0.3831, 0.3777, 0.4389, 0.4153, 0.4053, 0.4175, 0.3933, 0.3964, 0.3994, 0.3933, 0.5965, 0.435, 0.4191, 0.4299, 0.4093, 0.4097, 0.4216, 0.4124, 0.6198, 0.5939, 0.6088, 0.5998, 0.6216, 0.6192, 0.5995, 0.6122, 0.6329, 0.6174, 0.6216, 0.619, 0.6273, 0.627, 0.6159, 0.621, 0.6472, 0.631, 0.6316, 0.631, 0.6347, 0.6346, 0.6278, 0.63, 0.656, 0.6454, 0.6435, 0.6448, 0.6424, 0.6435, 0.641, 0.6399, 0.6609, 0.6546, 0.6522, 0.6537, 0.6502, 0.6511, 0.6504, 0.6484, 0.6723, 0.6596, 0.6571, 0.6588, 0.6534, 0.655, 0.6555, 0.6525, 0.689, 0.6716, 0.6688, 0.6712, 0.6612, 0.6641, 0.6672, 0.6619, 0.9081, 0.6865, 0.682, 0.6872, 0.6663, 0.6727, 0.6796, 0.6698, 0.9139, 0.9054, 0.9086, 0.9089, 0.905, 0.9068, 0.9038, 0.9034, 0.917, 0.9108, 0.9155, 0.9148, 0.916, 0.9161, 0.9139, 0.9151, 0.9144, 0.9219, 0.9188, 0.9248, 0.9225, 0.9234, 0.9248, 0.917, 0.9144, 0.9219, 0.9188, 0.9248, 0.9225, 0.9234, 0.9248, 0.917, 0.9144, 0.9219, 0.9188, 0.9248, 0.9225, 0.9234, 0.9248, 0.917, 0.9144, 0.9219, 0.9188, 0.9248, 0.9225, 0.9234, 0.9248, 0.9204, 0.9189]): _vg.add([_i], _w, 'REPLACE')
_vg = ob_small_carnivore_stone.vertex_groups.new(name='Arm L Shoulder')
for _i, _w in zip([6, 7, 14, 16, 74, 75, 76, 77, 78, 80, 81, 82, 83, 84, 89, 326, 327, 328, 329, 330, 331, 332, 333, 334, 335, 336, 337, 338, 339, 340, 341, 342, 343, 344, 345, 346, 347, 348, 349, 350, 351, 352, 353, 354, 355, 356, 357, 358, 359, 360, 361, 362, 363, 364, 365, 366, 367, 368, 369, 370, 371, 372, 373, 374, 375, 376, 377, 378, 379, 381, 382, 383, 384, 385, 387], [0.04421, 0.0495, 0.09554, 0.1493, 0.946, 0.3606, 0.1062, 0.07467, 0.004637, 0.03712, 0.3286, 0.02234, 0.08022, 0.0154, 0.05382, 0.7189, 0.9498, 0.4958, 0.8553, 0.8786, 0.9716, 0.7014, 0.8975, 0.6405, 0.9313, 0.8561, 0.9627, 0.5803, 0.8661, 0.8611, 0.9692, 0.986, 0.3788, 0.9812, 0.9812, 0.9702, 0.9754, 0.4431, 0.3677, 0.4892, 0.3946, 0.6259, 0.575, 0.493, 0.571, 0.3049, 0.216, 0.4264, 0.3419, 0.4961, 0.4816, 0.1944, 0.4575, 0.2301, 0.1459, 0.3854, 0.3015, 0.4248, 0.4282, 0.1202, 0.3581, 0.1119, 0.08683, 0.3173, 0.2489, 0.3111, 0.3372, 0.06072, 0.2322, 0.006221, 0.2342, 0.1642, 0.2066, 0.2438, 0.1326]): _vg.add([_i], _w, 'REPLACE')
_vg = ob_small_carnivore_stone.vertex_groups.new(name='Arm L Midsection')
for _i, _w in zip([326, 327, 328, 329, 330, 331, 332, 333, 334, 335, 336, 337, 338, 339, 340, 341, 343, 346, 348, 349, 350, 351, 352, 353, 354, 355, 356, 357, 358, 359, 360, 361, 362, 363, 364, 365, 366, 367, 368, 369, 370, 371, 372, 373, 374, 375, 376, 377, 378, 379, 380, 381, 382, 383, 384, 385, 386, 387, 388, 389, 390, 391, 392, 393, 394, 395, 396, 397, 398, 399, 400, 401, 402, 403, 404, 405, 406, 407, 408, 409, 410, 411, 412, 413, 414, 415, 416, 417, 418, 419, 420, 421, 422, 423, 424, 425, 426, 427, 428, 429, 430, 431, 432, 433, 434, 435, 437, 438, 439, 440, 441, 442, 443, 446, 448, 449, 450, 451], [0.2811, 0.05021, 0.5031, 0.1445, 0.1214, 0.006793, 0.298, 0.1023, 0.3592, 0.06858, 0.1437, 0.02438, 0.4187, 0.1336, 0.1389, 0.01163, 0.6206, 0.009494, 0.5564, 0.6322, 0.5095, 0.604, 0.3736, 0.4241, 0.507, 0.4289, 0.6944, 0.784, 0.572, 0.6565, 0.5032, 0.5173, 0.8055, 0.5424, 0.769, 0.854, 0.6128, 0.6966, 0.5744, 0.5706, 0.8798, 0.6415, 0.8869, 0.913, 0.6804, 0.749, 0.6878, 0.6613, 0.9392, 0.7673, 0.9738, 0.9716, 0.7628, 0.8332, 0.7921, 0.7545, 0.9771, 0.8667, 0.9319, 0.9864, 0.9588, 0.9661, 0.9624, 0.9473, 0.9964, 0.9963, 0.856, 0.9532, 0.9007, 0.9151, 0.8961, 0.8705, 0.9739, 0.9695, 0.6011, 0.9057, 0.8276, 0.8322, 0.801, 0.784, 0.9458, 0.9215, 0.5106, 0.7845, 0.6789, 0.5898, 0.679, 0.6546, 0.8843, 0.8194, 0.4611, 0.5658, 0.4646, 0.4954, 0.5227, 0.4966, 0.7812, 0.674, 0.1161, 0.4858, 0.3179, 0.4356, 0.4464, 0.3946, 0.6824, 0.5814, 0.1409, 0.1233, 0.1214, 0.2397, 0.2013, 0.2358, 0.3012, 0.005925, 0.111, 0.06264, 0.04119, 0.1073]): _vg.add([_i], _w, 'REPLACE')
_vg = ob_small_carnivore_stone.vertex_groups.new(name='Arm L Forearm')
for _i, _w in zip([388, 390, 392, 393, 396, 397, 398, 399, 400, 401, 402, 403, 404, 405, 406, 407, 408, 409, 410, 411, 412, 413, 414, 415, 416, 417, 418, 419, 420, 421, 422, 423, 424, 425, 426, 427, 428, 429, 430, 431, 432, 433, 434, 435, 436, 437, 438, 439, 440, 441, 442, 443, 444, 445, 446, 447, 448, 449, 450, 451, 452, 453, 454, 455, 456, 457, 458, 459, 460, 461, 462, 463, 464, 465, 466, 467, 468, 469, 470, 471, 472, 473, 474, 740, 741, 742, 743, 744, 745, 746, 747, 756, 757, 758, 759, 760, 761, 762, 763, 772, 773, 774, 775, 776, 777, 778, 779, 790, 791], [0.06494, 0.02039, 0.02304, 0.05012, 0.1427, 0.04026, 0.09626, 0.08137, 0.103, 0.1276, 0.001757, 0.01069, 0.3986, 0.09351, 0.1707, 0.1662, 0.1984, 0.2147, 0.05403, 0.07839, 0.4893, 0.2152, 0.3204, 0.4098, 0.3206, 0.3446, 0.1156, 0.1804, 0.5389, 0.4341, 0.535, 0.5044, 0.4769, 0.5028, 0.2187, 0.3259, 0.8836, 0.5142, 0.6818, 0.5643, 0.5532, 0.6049, 0.3175, 0.4185, 0.9811, 0.8589, 0.8765, 0.8783, 0.76, 0.7983, 0.7641, 0.6987, 0.9262, 0.9753, 0.9715, 0.9789, 0.8888, 0.9371, 0.954, 0.8924, 0.6703, 0.9459, 0.9749, 0.9371, 0.9823, 0.9819, 0.9741, 0.9778, 0.5356, 0.6771, 0.6874, 0.6289, 0.5053, 0.516, 0.7163, 0.5301, 0.5707, 0.09947, 0.4781, 0.04071, 0.06897, 0.2593, 0.1129, 0.5356, 0.5707, 0.09947, 0.4781, 0.04071, 0.06897, 0.2593, 0.1129, 0.5356, 0.5707, 0.09947, 0.4781, 0.04071, 0.06897, 0.2593, 0.1129, 0.5356, 0.5707, 0.09947, 0.4781, 0.04071, 0.06897, 0.2593, 0.1129, 0.2888, 0.415]): _vg.add([_i], _w, 'REPLACE')
_vg = ob_small_carnivore_stone.vertex_groups.new(name='Arm L Claws')
for _i, _w in zip([444, 452, 453, 455, 458, 460, 461, 462, 463, 464, 465, 466, 467, 468, 469, 470, 471, 472, 473, 474, 475, 476, 477, 740, 741, 742, 743, 744, 745, 746, 747, 756, 757, 758, 759, 760, 761, 762, 763, 772, 773, 774, 775, 776, 777, 778, 779, 790, 791], [0.07366, 0.3296, 0.05397, 0.06277, 0.001415, 0.4643, 0.3228, 0.3125, 0.371, 0.4947, 0.484, 0.2836, 0.4698, 0.4292, 0.9005, 0.5219, 0.9546, 0.931, 0.7407, 0.8871, 0.9988, 0.9987, 0.9988, 0.4643, 0.4292, 0.9005, 0.5219, 0.9546, 0.931, 0.7407, 0.8871, 0.4643, 0.4292, 0.9005, 0.5219, 0.9546, 0.931, 0.7407, 0.8871, 0.4643, 0.4292, 0.9005, 0.5219, 0.9546, 0.931, 0.7407, 0.8871, 0.7112, 0.5849]): _vg.add([_i], _w, 'REPLACE')
_vg = ob_small_carnivore_stone.vertex_groups.new(name='Arm R Shoulder')
for _i, _w in zip([4, 5, 15, 75, 76, 77, 78, 79, 80, 84, 86, 87, 88, 95, 591, 592, 593, 594, 595, 596, 597, 598, 599, 600, 601, 602, 603, 604, 605, 606, 607, 608, 609, 610, 611, 612, 613, 614, 615, 616, 617, 618, 619, 620, 621, 622, 623, 624, 625, 626, 627, 628, 629, 630, 631, 632, 633, 634, 635, 636, 637, 638, 639, 640, 641, 642, 643, 644, 646, 647, 648, 649, 650, 652], [0.04391, 0.05136, 0.0835, 0.02252, 0.08881, 0.06368, 0.2944, 0.949, 0.3186, 0.02143, 0.0591, 0.1181, 0.08865, 0.002631, 0.7186, 0.9496, 0.4958, 0.8552, 0.8784, 0.9715, 0.7014, 0.8975, 0.6407, 0.9313, 0.8561, 0.9627, 0.5802, 0.866, 0.8605, 0.969, 0.9859, 0.3789, 0.9811, 0.9811, 0.9701, 0.9753, 0.4433, 0.3683, 0.4892, 0.3945, 0.6259, 0.575, 0.4931, 0.571, 0.3048, 0.2167, 0.4264, 0.3417, 0.4961, 0.4816, 0.1953, 0.4576, 0.23, 0.1465, 0.3853, 0.3014, 0.4249, 0.4282, 0.1209, 0.3584, 0.1117, 0.08725, 0.3172, 0.2487, 0.3112, 0.3372, 0.06116, 0.2324, 0.006471, 0.234, 0.164, 0.2067, 0.2438, 0.1328]): _vg.add([_i], _w, 'REPLACE')
_vg = ob_small_carnivore_stone.vertex_groups.new(name='Arm R Midsection')
for _i, _w in zip([591, 592, 593, 594, 595, 596, 597, 598, 599, 600, 601, 602, 603, 604, 605, 606, 608, 611, 613, 614, 615, 616, 617, 618, 619, 620, 621, 622, 623, 624, 625, 626, 627, 628, 629, 630, 631, 632, 633, 634, 635, 636, 637, 638, 639, 640, 641, 642, 643, 644, 645, 646, 647, 648, 649, 650, 651, 652, 653, 654, 655, 656, 657, 658, 659, 660, 661, 662, 663, 664, 665, 666, 667, 668, 669, 670, 671, 672, 673, 674, 675, 676, 677, 678, 679, 680, 681, 682, 683, 684, 685, 686, 687, 688, 689, 690, 691, 692, 693, 694, 695, 696, 697, 698, 699, 700, 702, 703, 704, 705, 706, 707, 708, 711, 713, 714, 715, 716], [0.2813, 0.05035, 0.5031, 0.1445, 0.1215, 0.007008, 0.298, 0.1023, 0.359, 0.06865, 0.1436, 0.02452, 0.4188, 0.1337, 0.1395, 0.01194, 0.6205, 0.009693, 0.5562, 0.6317, 0.5095, 0.6041, 0.3736, 0.4241, 0.5069, 0.4289, 0.6945, 0.7833, 0.572, 0.6566, 0.5032, 0.5173, 0.8046, 0.5423, 0.7692, 0.8534, 0.6129, 0.6968, 0.5743, 0.5706, 0.879, 0.6413, 0.8872, 0.9126, 0.6805, 0.7492, 0.6878, 0.6613, 0.9388, 0.7671, 0.9739, 0.9715, 0.7629, 0.8335, 0.792, 0.7545, 0.9769, 0.8666, 0.932, 0.9864, 0.959, 0.9663, 0.9628, 0.9476, 0.9964, 0.9963, 0.8561, 0.9531, 0.9009, 0.9152, 0.8967, 0.871, 0.9737, 0.9691, 0.6011, 0.9056, 0.8279, 0.8323, 0.8016, 0.7845, 0.9454, 0.9208, 0.5106, 0.7843, 0.6793, 0.5898, 0.6796, 0.6551, 0.8836, 0.8186, 0.4611, 0.5658, 0.4646, 0.4954, 0.5233, 0.4969, 0.7803, 0.6733, 0.1161, 0.4857, 0.3175, 0.4356, 0.4469, 0.3947, 0.6815, 0.5808, 0.1411, 0.1228, 0.1212, 0.24, 0.2011, 0.2362, 0.3012, 0.005559, 0.1111, 0.06238, 0.04175, 0.1077]): _vg.add([_i], _w, 'REPLACE')
_vg = ob_small_carnivore_stone.vertex_groups.new(name='Arm R Forearm')
for _i, _w in zip([653, 655, 657, 658, 661, 662, 663, 664, 665, 666, 667, 668, 669, 670, 671, 672, 673, 674, 675, 676, 677, 678, 679, 680, 681, 682, 683, 684, 685, 686, 687, 688, 689, 690, 691, 692, 693, 694, 695, 696, 697, 698, 699, 700, 701, 702, 703, 704, 705, 706, 707, 708, 709, 710, 711, 712, 713, 714, 715, 716, 717, 718, 719, 720, 721, 722, 723, 724, 725, 726, 727, 728, 729, 730, 731, 732, 733, 734, 735, 736, 737, 738, 739, 748, 749, 750, 751, 752, 753, 754, 755, 764, 765, 766, 767, 768, 769, 770, 771, 780, 781, 782, 783, 784, 785, 786, 787, 788, 789], [0.06488, 0.02, 0.02228, 0.04958, 0.1426, 0.04032, 0.09599, 0.08123, 0.1025, 0.1272, 0.002078, 0.01146, 0.3986, 0.0936, 0.1704, 0.166, 0.1977, 0.2142, 0.05437, 0.07908, 0.4893, 0.2155, 0.32, 0.4098, 0.3199, 0.3441, 0.1163, 0.1813, 0.5389, 0.4341, 0.5351, 0.5044, 0.4763, 0.5025, 0.2196, 0.3266, 0.8837, 0.5142, 0.6823, 0.5643, 0.5528, 0.6049, 0.3184, 0.419, 0.9811, 0.8587, 0.8769, 0.8785, 0.7598, 0.7986, 0.7637, 0.6986, 0.9262, 0.9752, 0.9717, 0.979, 0.8887, 0.9373, 0.9537, 0.8921, 0.6703, 0.9456, 0.9753, 0.9373, 0.9822, 0.982, 0.9738, 0.9776, 0.5356, 0.6773, 0.6886, 0.6286, 0.5053, 0.5159, 0.7153, 0.5302, 0.5709, 0.09872, 0.4778, 0.04077, 0.06858, 0.2592, 0.1132, 0.5356, 0.5709, 0.09872, 0.4778, 0.04077, 0.06858, 0.2592, 0.1132, 0.5356, 0.5709, 0.09872, 0.4778, 0.04077, 0.06858, 0.2592, 0.1132, 0.5356, 0.5709, 0.09872, 0.4778, 0.04077, 0.06858, 0.2592, 0.1132, 0.2883, 0.415]): _vg.add([_i], _w, 'REPLACE')
_vg = ob_small_carnivore_stone.vertex_groups.new(name='Arm R Claws')
for _i, _w in zip([709, 717, 718, 720, 723, 725, 726, 727, 728, 729, 730, 731, 732, 733, 734, 735, 736, 737, 738, 739, 748, 749, 750, 751, 752, 753, 754, 755, 764, 765, 766, 767, 768, 769, 770, 771, 780, 781, 782, 783, 784, 785, 786, 787, 788, 789], [0.0737, 0.3296, 0.05421, 0.06257, 0.002009, 0.4643, 0.3225, 0.3113, 0.3713, 0.4947, 0.4841, 0.2846, 0.4698, 0.429, 0.9013, 0.5221, 0.9546, 0.9314, 0.7408, 0.8868, 0.4643, 0.429, 0.9013, 0.5221, 0.9546, 0.9314, 0.7408, 0.8868, 0.4643, 0.429, 0.9013, 0.5221, 0.9546, 0.9314, 0.7408, 0.8868, 0.4643, 0.429, 0.9013, 0.5221, 0.9546, 0.9314, 0.7408, 0.8868, 0.7117, 0.5849]): _vg.add([_i], _w, 'REPLACE')
_m = ob_small_carnivore_stone.modifiers.new('Armature', 'ARMATURE')
_m.object = ob_small_carnivore_stone_armeture

# ---- collection membership
col_collection_1.objects.link(ob_small_carnivore_stone_armeture)
col_collection_1.objects.link(ob_small_carnivore_stone)

# ---- scene / render settings (as saved in the file)
scene.frame_start = 1; scene.frame_end = 250; scene.frame_set(0)
scene.render.engine = 'BLENDER_EEVEE_NEXT'
scene.render.resolution_percentage = 50
scene.render.dither_intensity = 0.0
scene.cycles.use_denoising = False
scene.cycles.samples = 128
scene.cycles.sampling_pattern = 'TABULATED_SOBOL'
scene.cycles.light_sampling_threshold = 0.0
scene.cycles.use_adaptive_sampling = False
scene.cycles.use_light_tree = False
scene.cycles.blur_glossy = 0.0
scene.cycles.sample_clamp_indirect = 0.0
scene.view_settings.view_transform = 'Standard'
bpy.context.view_layer.update()

# ---- added for rendering (the .blend has no active camera and no usable light): camera, sun
cam_auto = bpy.data.cameras.new('AutoCamera')
cam_auto.lens = 50.0
cam_auto.sensor_width = 36.0
cam_auto.clip_end = 1000.0
ob_auto_camera = bpy.data.objects.new('AutoCamera', cam_auto)
scene.collection.objects.link(ob_auto_camera)
ob_auto_camera.location = (10.3297, -12.2579, 10.5366)
ob_auto_camera.rotation_euler = (1.09748, -7.21219e-08, 0.694738)
scene.camera = ob_auto_camera
light_auto_sun = bpy.data.lights.new('AutoSun', 'SUN')
light_auto_sun.energy = 3.0
light_auto_sun.angle = 0.0523599
ob_auto_sun = bpy.data.objects.new('AutoSun', light_auto_sun)
scene.collection.objects.link(ob_auto_sun)
ob_auto_sun.rotation_euler = (0.872665, 0.174533, 0.523599)
bpy.context.view_layer.update()
